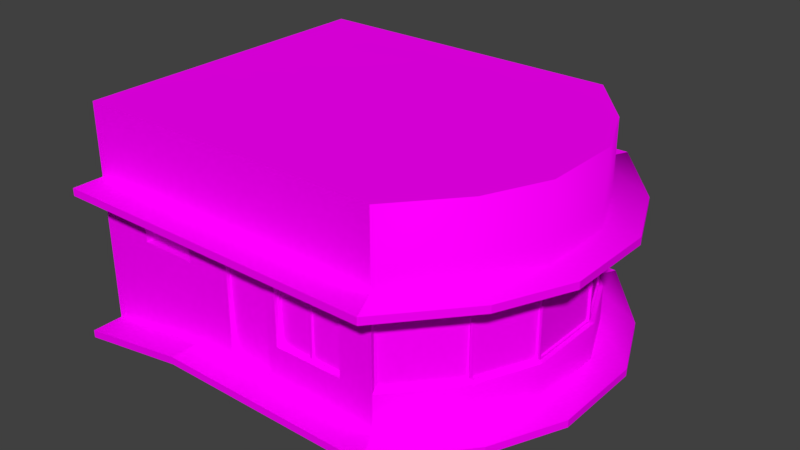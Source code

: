 # Source: cabinepolicia.blend  (saved by Blender 2.79.0; exported with 4.5.12 LTS)
import bpy
from mathutils import Matrix  # noqa: F401  (used for matrix-valued properties, if any)

bpy.ops.wm.read_factory_settings(use_empty=True)
scene = bpy.context.scene
scene.name = 'Scene'

# ---- collections
col_collection_1 = bpy.data.collections.new('Collection 1'); scene.collection.children.link(col_collection_1)
col_collection_1.hide_render = True
col_collection_1.hide_viewport = True
col_collection_2 = bpy.data.collections.new('Collection 2'); scene.collection.children.link(col_collection_2)

# ---- images (referenced by path relative to the original .blend; pixels are not part of the script)
import os
ASSET_DIR = os.environ.get("B2B_ASSET_DIR", "")  # directory of the original .blend (textures are referenced by path, not embedded)
HERE = os.path.dirname(os.path.abspath(__file__))  # packed textures are extracted next to this script under _unpacked/

def load_image(name, relpath, width, height, colorspace="sRGB"):
    """Load a texture the original file referenced (path relative to the .blend, or extracted next to this script)."""
    p = next((c for c in (os.path.join(HERE, relpath), os.path.join(ASSET_DIR, relpath)) if relpath and os.path.exists(c)), "")
    if p:
        img = bpy.data.images.load(p, check_existing=True)
        img.name = name
    else:  # same state as the original file: an image datablock whose file is absent (Cycles renders it pink)
        img = bpy.data.images.new(name, width, height)
        img.source = "FILE"
        img.filepath = "//" + (relpath or name)
    img.colorspace_settings.name = colorspace
    return img
img_cabine_final_png = load_image('CABINE_FINAL.png', 'CABINE_FINAL.png', 1024, 1024, 'sRGB')
img_cabine_final_png_001 = load_image('CABINE_FINAL.png.001', 'TEXTURAS/CABINE_FINAL.png', 1024, 1024, 'sRGB')

# ---- materials (node trees are filled in below, after node groups)
mat_cabine = bpy.data.materials.new('CABINE')
mat_cabine.alpha_threshold = 0.0
mat_cabine.roughness = 0.5

# ---- material node trees
mat_cabine.use_nodes = True; mat_cabine.node_tree.nodes.clear()
_N = mat_cabine.node_tree.nodes; _L = mat_cabine.node_tree.links
n0 = _N.new('ShaderNodeOutputMaterial'); n0.name = 'Material Output'; n0.location = (300, 300)
n1 = _N.new('ShaderNodeBsdfDiffuse'); n1.name = 'Diffuse BSDF'; n1.location = (10, 300)
n2 = _N.new('ShaderNodeTexImage'); n2.name = 'Image Texture'; n2.location = (-259, 245)
n2.width = 140
n2.image = img_cabine_final_png
n3 = _N.new('ShaderNodeTexImage'); n3.name = 'Image Texture.001'; n3.location = (-252, 431)
n3.width = 140
n3.image = img_cabine_final_png_001
_L.new(n1.outputs[0], n0.inputs[0])
_L.new(n3.outputs[0], n1.inputs[0])
n0.is_active_output = True

# ---- world
world_world = bpy.data.worlds.new('World'); scene.world = world_world
world_world.color = (0.05088, 0.05088, 0.05088)
world_world.use_sun_shadow = False
world_world.sun_shadow_jitter_overblur = 0.0
world_world.cycles.sampling_method = 'MANUAL'

# ---- meshes
me_cabine_lod0 = bpy.data.meshes.new('cabine_LOD0')
me_cabine_lod0.from_pydata([(-1.046, -3.358, 2.802), (-2.324, -3.358, 2.359), (2.779, -3.429, 2.802), (1.226, -3.429, 1.401), (4.588, -2.141, 2.783), (3.492, -3.426, 2.783), (3.492, -3.426, 1.42), (4.588, 2.141, 2.783), (5.155, -0.8564, 2.783), (4.588, 2.141, 1.42), (5.155, 0.8564, 1.42), (-3.523, -3.523, 3.253), (3.523, -3.523, 3.253), (3.523, 3.523, 3.253), (4.65, -2.202, 3.253), (3.523, -3.523, 3.414), (3.523, 3.523, 3.414), (4.65, 2.202, 3.414), (5.233, -0.8807, 3.414), (4.65, -2.202, 3.414), (5.233, 0.8807, 3.414), (-3.523, -3.523, 0.0), (3.523, -3.523, 0.0), (-3.523, 3.523, 0.0), (3.523, 3.523, 0.0), (4.65, -2.202, 0.0), (4.65, 2.202, 0.0), (5.233, 0.8807, 0.0), (5.233, -0.8807, 0.0), (-3.523, -3.523, 5.011), (3.523, -3.523, 5.011), (4.65, 2.202, 5.011), (3.523, 3.523, 5.011), (4.65, -2.202, 5.011), (-3.523, 3.523, 3.253), (5.233, -0.8807, 2.802), (3.523, -3.523, 2.802), (4.65, -2.202, 2.802), (3.523, 3.523, 2.802), (4.65, 2.202, 2.802), (5.233, 0.8807, 2.802), (4.65, 2.202, 3.253), (5.233, -0.8807, 3.253), (5.233, 0.8807, 3.253), (-3.523, 3.523, 3.414), (-3.523, -3.523, 3.426), (3.523, -3.523, 0.6765), (5.233, -0.8807, 1.401), (4.65, -2.202, 1.401), (3.523, 3.523, 1.401), (4.65, 2.202, 1.401), (5.233, 0.8807, 1.401), (3.523, -3.523, 1.401), (-0.02173, -3.523, 2.802), (-0.02173, -3.523, 0.6765), (1.001, -3.523, 2.802), (1.001, -3.523, 0.6765), (1.226, -3.523, 2.802), (2.779, -3.523, 2.802), (1.226, -3.523, 1.401), (2.779, -3.523, 1.401), (-2.324, -3.523, 2.802), (-2.324, -3.523, 2.359), (-1.046, -3.523, 2.802), (-1.046, -3.523, 2.359), (1.001, -3.427, 2.802), (-0.02173, -3.427, 2.802), (1.001, -3.427, 0.6765), (-0.02173, -3.427, 0.6765), (1.226, -3.429, 2.802), (2.779, -3.429, 1.401), (-2.324, -3.358, 2.802), (-1.046, -3.358, 2.359), (-3.523, 3.523, 5.011), (5.233, -0.8807, 5.011), (5.233, 0.8807, 5.011), (3.523, 0.0, 5.011), (3.492, 3.426, 2.783), (5.155, 0.8564, 2.783), (3.492, 3.426, 1.42), (5.155, -0.8564, 1.42), (4.588, -2.141, 1.42), (1.118, -3.523, 3.253), (5.155, -0.8205, 1.456), (5.155, 0.8205, 1.456), (5.155, 0.8205, 2.747), (5.155, -0.8205, 2.747), (5.14, 0.8892, 1.456), (4.603, 2.108, 1.456), (4.603, 2.108, 2.747), (5.14, 0.8892, 2.747), (4.565, 2.168, 1.456), (3.515, 3.398, 1.456), (3.515, 3.398, 2.747), (4.565, 2.168, 2.747), (3.515, -3.398, 1.456), (4.565, -2.168, 1.456), (4.565, -2.168, 2.747), (3.515, -3.398, 2.747), (4.603, -2.108, 1.456), (5.14, -0.8892, 1.456), (5.14, -0.8892, 2.747), (4.603, -2.108, 2.747), (5.106, 0.8205, 1.456), (5.106, -0.8205, 1.456), (5.106, -0.8205, 2.747), (5.106, 0.8205, 2.747), (4.559, 2.089, 1.456), (5.096, 0.8698, 1.456), (5.096, 0.8698, 2.747), (4.559, 2.089, 2.747), (3.479, 3.367, 1.456), (4.528, 2.137, 1.456), (4.528, 2.137, 2.747), (3.479, 3.367, 2.747), (4.528, -2.137, 1.456), (3.479, -3.367, 1.456), (3.479, -3.367, 2.747), (4.528, -2.137, 2.747), (5.096, -0.8698, 1.456), (4.559, -2.089, 1.456), (4.559, -2.089, 2.747), (5.096, -0.8698, 2.747), (2.262, -3.523, 0.6765), (2.002, -3.523, 1.401), (2.002, -3.523, 2.802), (2.002, -3.429, 2.802), (2.002, -3.429, 1.401), (2.32, -3.523, 3.253), (2.033, -3.429, 1.431), (2.749, -3.429, 1.431), (2.749, -3.429, 2.772), (2.033, -3.429, 2.772), (1.256, -3.429, 1.431), (1.972, -3.429, 1.431), (1.972, -3.429, 2.772), (1.256, -3.429, 2.772), (2.749, -3.385, 1.431), (2.033, -3.385, 1.431), (2.033, -3.385, 2.772), (2.749, -3.385, 2.772), (1.972, -3.385, 1.431), (1.256, -3.385, 1.431), (1.256, -3.385, 2.772), (1.972, -3.385, 2.772), (-3.523, -3.523, 3.42), (5.933, -1.028, 3.414), (5.249, -2.578, 3.414), (5.933, 1.028, 3.414), (5.249, -2.578, 3.253), (3.846, -4.223, 3.253), (5.249, 2.578, 3.414), (3.845, -4.223, 3.414), (3.846, 4.223, 3.414), (5.933, 1.028, 3.253), (5.933, -1.028, 3.253), (5.249, 2.578, 3.253), (-3.523, 4.223, 3.414), (-3.523, 4.223, 3.253), (3.846, 4.223, 3.253), (2.32, -4.223, 3.253), (1.118, -4.223, 3.253), (-3.523, -4.223, 3.42), (-3.523, -4.223, 3.253), (3.523, -3.523, 0.4319), (3.523, 3.523, 0.4319), (4.65, -2.202, 0.4319), (3.523, -3.523, 0.5921), (3.523, 3.523, 0.5921), (4.65, 2.202, 0.5921), (5.233, -0.8807, 0.5921), (4.65, -2.202, 0.5921), (5.233, 0.8807, 0.5921), (-3.523, 3.523, 0.0), (4.65, 2.202, 0.4319), (5.233, -0.8807, 0.4319), (5.233, 0.8807, 0.4319), (-3.523, 3.523, 0.1603), (1.118, -3.523, 0.4319), (2.32, -3.523, 0.4319), (-3.523, -3.523, 0.167), (5.933, -1.028, 0.5921), (5.249, -2.578, 0.5921), (5.933, 1.028, 0.5921), (5.249, -2.578, 0.4319), (3.846, -4.223, 0.4319), (5.249, 2.578, 0.5921), (3.845, -4.223, 0.5921), (3.846, 4.223, 0.5921), (5.933, 1.028, 0.4319), (5.933, -1.028, 0.4319), (5.249, 2.578, 0.4319), (-3.523, 4.223, 0.1603), (-3.523, 4.223, 0.0), (3.846, 4.223, 0.4319), (2.32, -4.223, 0.4319), (1.118, -4.223, 0.4319), (-3.523, -4.223, 0.167), (-3.523, -4.223, 0.0), (-0.9753, -3.523, 0.5955), (-0.9753, -3.523, 0.4319), (-0.9753, -4.223, 0.5955), (-0.9753, -4.223, 0.4319), (-0.9753, 3.523, 0.4319), (-0.9753, 3.523, 0.5921), (-0.9753, 4.223, 0.4319), (-0.9753, 4.223, 0.5921)], [], [(1, 72, 0, 71), (68, 67, 65, 66), (133, 134, 141, 142), (84, 85, 106, 103), (95, 96, 115, 116), (90, 87, 108, 109), (91, 92, 111, 112), (86, 83, 104, 105), (14, 42, 155, 149), (15, 30, 29, 145), (49, 38, 77, 79), (16, 44, 73, 32), (19, 18, 74, 33), (15, 19, 33, 30), (17, 16, 32, 31), (20, 17, 31, 75), (38, 34, 13), (35, 40, 43, 42), (36, 52, 6, 5), (40, 35, 8, 78), (39, 40, 78, 7), (11, 63, 53), (50, 49, 79, 9), (60, 52, 36, 58), (23, 34, 38, 49), (40, 39, 41, 43), (39, 38, 13, 41), (36, 37, 14, 12), (37, 35, 42, 14), (28, 27, 51, 47), (20, 75, 74, 18), (46, 52, 60), (21, 22, 46, 123, 56, 54), (25, 28, 47, 48), (12, 58, 36), (22, 25, 48, 52), (26, 24, 49, 50), (27, 26, 50, 51), (64, 54, 53, 63), (53, 54, 68, 66), (56, 59, 57, 55), (60, 58, 2, 70), (123, 46, 60, 124), (21, 54, 64, 62), (21, 62, 61, 11), (61, 62, 1, 71), (55, 53, 66, 65), (56, 55, 65, 67), (54, 56, 67, 68), (124, 60, 70, 127), (57, 59, 3, 69), (125, 57, 69, 126), (63, 61, 71, 0), (64, 63, 0, 72), (62, 64, 72, 1), (76, 30, 33), (75, 76, 74), (31, 32, 76), (75, 31, 76), (74, 76, 33), (32, 73, 76), (51, 50, 9, 10), (35, 37, 4, 8), (38, 39, 7, 77), (52, 48, 81, 6), (37, 36, 5, 4), (48, 47, 80, 81), (47, 51, 10, 80), (24, 23, 49), (128, 125, 58, 12), (82, 55, 57), (11, 61, 63), (11, 53, 55, 82), (73, 29, 30, 76), (73, 44, 45, 29), (11, 45, 44, 34), (23, 21, 11, 34), (80, 10, 84, 83), (10, 78, 85, 84), (78, 8, 86, 85), (8, 80, 83, 86), (10, 9, 88, 87), (9, 7, 89, 88), (7, 78, 90, 89), (78, 10, 87, 90), (9, 79, 92, 91), (79, 77, 93, 92), (77, 7, 94, 93), (7, 9, 91, 94), (6, 81, 96, 95), (81, 4, 97, 96), (4, 5, 98, 97), (5, 6, 95, 98), (81, 80, 100, 99), (80, 8, 101, 100), (8, 4, 102, 101), (4, 81, 99, 102), (104, 103, 106, 105), (108, 107, 110, 109), (112, 111, 114, 113), (116, 115, 118, 117), (120, 119, 122, 121), (94, 91, 112, 113), (99, 100, 119, 120), (88, 89, 110, 107), (98, 95, 116, 117), (85, 86, 105, 106), (92, 93, 114, 111), (102, 99, 120, 121), (89, 90, 109, 110), (96, 97, 118, 115), (93, 94, 113, 114), (100, 101, 122, 119), (97, 98, 117, 118), (101, 102, 121, 122), (83, 84, 103, 104), (87, 88, 107, 108), (82, 57, 125, 128), (58, 125, 126, 2), (59, 124, 127, 3), (56, 123, 124, 59), (134, 135, 144, 141), (127, 70, 130, 129), (70, 2, 131, 130), (2, 126, 132, 131), (126, 127, 129, 132), (3, 127, 134, 133), (127, 126, 135, 134), (126, 69, 136, 135), (69, 3, 133, 136), (138, 137, 140, 139), (142, 141, 144, 143), (130, 131, 140, 137), (135, 136, 143, 144), (129, 130, 137, 138), (136, 133, 142, 143), (131, 132, 139, 140), (132, 129, 138, 139), (20, 18, 146, 148), (42, 43, 154, 155), (13, 34, 158, 159), (18, 19, 147, 146), (145, 11, 163, 162), (43, 41, 156, 154), (16, 17, 151, 153), (145, 29, 45), (11, 82, 161, 163), (159, 158, 157, 153), (156, 159, 153, 151), (154, 156, 151, 148), (155, 154, 148, 146), (149, 155, 146, 147), (150, 149, 147, 152), (150, 152, 160), (161, 160, 152), (152, 162, 163, 161), (128, 12, 150, 160), (15, 145, 162, 152), (82, 128, 160, 161), (44, 16, 153, 157), (12, 14, 149, 150), (17, 20, 148, 151), (41, 13, 159, 156), (19, 15, 152, 147), (34, 44, 157, 158), (166, 175, 190, 184), (172, 170, 181, 183), (175, 176, 189, 190), (203, 173, 193, 205), (170, 171, 182, 181), (180, 21, 198, 197), (176, 174, 191, 189), (168, 169, 186, 188), (200, 178, 196, 202), (205, 193, 192, 206), (191, 194, 188, 186), (189, 191, 186, 183), (190, 189, 183, 181), (184, 190, 181, 182), (185, 184, 182, 187), (185, 187, 195), (196, 195, 187), (201, 197, 198, 202), (179, 164, 185, 195), (199, 180, 197, 201), (178, 179, 195, 196), (204, 168, 188, 206), (164, 166, 184, 185), (169, 172, 183, 186), (174, 165, 194, 191), (171, 167, 187, 182), (173, 177, 192, 193), (167, 199, 201, 187), (187, 201, 202, 196), (21, 200, 202, 198), (177, 204, 206, 192), (194, 205, 206, 188), (165, 203, 205, 194)])
me_cabine_lod0.polygons.foreach_set('use_smooth', [0, 0, 0, 0, 0, 0, 0, 0, 1, 0, 0, 0, 1, 1, 1, 1, 0, 1, 0, 0, 0, 0, 0, 0, 0, 1, 1, 1, 1, 1, 1, 0, 0, 1, 0, 1, 1, 1, 0, 0, 0, 0, 0, 0, 0, 0, 0, 0, 0, 0, 0, 0, 0, 0, 0, 0, 0, 0, 0, 0, 0, 0, 0, 0, 0, 0, 0, 0, 0, 0, 0, 0, 0, 0, 0, 0, 0, 0, 0, 0, 0, 0, 0, 0, 0, 0, 0, 0, 0, 0, 0, 0, 0, 0, 0, 0, 0, 0, 0, 0, 0, 0, 0, 0, 0, 0, 0, 0, 0, 0, 0, 0, 0, 0, 0, 0, 0, 0, 0, 0, 0, 0, 0, 0, 0, 0, 0, 0, 0, 0, 0, 0, 0, 0, 0, 0, 0, 0, 1, 1, 0, 1, 0, 1, 1, 0, 0, 0, 0, 0, 0, 0, 0, 0, 0, 0, 0, 0, 0, 0, 1, 1, 1, 1, 0, 1, 1, 1, 0, 1, 0, 1, 1, 0, 0, 0, 0, 0, 0, 0, 0, 0, 0, 0, 0, 0, 0, 1, 1, 1, 1, 0, 0, 0, 0, 0, 0, 0])
_uv = me_cabine_lod0.uv_layers.new(name='UVMap')
_uv.uv.foreach_set('vector', [0.5416, 0.2099, 0.7222, 0.2099, 0.7222, 0.2726, 0.5416, 0.2726, 0.8444, 0.009808, 0.9861, 0.009808, 0.9861, 0.3042, 0.8444, 0.3042, 0.5459, 0.01295, 0.6471, 0.01295, 0.6471, 0.01295, 0.5459, 0.01295, 0.3236, 0.9039, 0.3236, 0.9892, 0.3236, 0.9892, 0.3236, 0.9039, 0.01079, 0.9039, 0.1177, 0.9039, 0.1177, 0.9039, 0.01079, 0.9039, 0.3284, 0.9892, 0.3284, 0.9039, 0.3284, 0.9039, 0.3284, 0.9892, 0.4211, 0.9039, 0.528, 0.9039, 0.528, 0.9039, 0.4211, 0.9039, 0.2152, 0.9892, 0.2152, 0.9039, 0.2152, 0.9039, 0.2152, 0.9892, 0.2231, 0.6802, 0.2558, 0.6795, 0.2562, 0.6946, 0.2231, 0.6949, 0.5175, 0.6501, 0.5175, 0.7655, 0.00842, 0.7655, 0.2306, 0.6506, 0.9867, 0.7851, 0.9867, 0.6515, 0.9964, 0.6533, 0.9964, 0.7833, 0.3686, 0.7121, 0.5194, 0.7121, 0.5194, 0.7463, 0.3686, 0.7463, 0.1197, 0.7824, 0.2122, 0.7824, 0.2122, 0.8847, 0.1197, 0.8847, 0.00842, 0.7824, 0.1197, 0.7824, 0.1197, 0.8847, 0.00842, 0.8847, 0.4176, 0.7824, 0.5289, 0.7824, 0.5289, 0.8847, 0.4176, 0.8847, 0.3251, 0.7824, 0.4176, 0.7824, 0.4176, 0.8847, 0.3251, 0.8847, 0.5251, 0.04153, 0.00842, 0.00842, 0.5251, 0.00842, 0.622, 0.9695, 0.6632, 0.9695, 0.6632, 0.98, 0.622, 0.98, 0.5179, 0.4657, 0.5172, 0.3646, 0.5246, 0.3659, 0.5252, 0.4642, 0.9434, 0.8741, 0.9434, 0.842, 0.9449, 0.8424, 0.9449, 0.8737, 0.9538, 0.8984, 0.9434, 0.8741, 0.9449, 0.8737, 0.955, 0.8973, 0.2255, 0.4992, 0.1876, 0.4665, 0.2617, 0.4665, 0.9538, 0.676, 0.9739, 0.6515, 0.9745, 0.6532, 0.955, 0.6771, 0.4638, 0.3651, 0.5172, 0.3646, 0.5179, 0.4657, 0.4642, 0.4659, 0.00842, 0.247, 0.00842, 0.00842, 0.5251, 0.04153, 0.5251, 0.1443, 0.6632, 0.9695, 0.697, 0.9695, 0.697, 0.98, 0.6632, 0.98, 0.697, 0.9695, 0.7376, 0.9695, 0.7376, 0.98, 0.697, 0.98, 0.5476, 0.9695, 0.5882, 0.9695, 0.5882, 0.98, 0.5476, 0.98, 0.5882, 0.9695, 0.622, 0.9695, 0.622, 0.98, 0.5882, 0.98, 0.9313, 0.7259, 0.9313, 0.7671, 0.8985, 0.7671, 0.8985, 0.7259, 0.3251, 0.7824, 0.3251, 0.8847, 0.2122, 0.8847, 0.2122, 0.7824, 0.5165, 0.3135, 0.5172, 0.3646, 0.4638, 0.3651, 0.00842, 0.2639, 0.5175, 0.264, 0.5165, 0.3135, 0.426, 0.3131, 0.3354, 0.3128, 0.2616, 0.3128, 0.9313, 0.6921, 0.9313, 0.7259, 0.8985, 0.7259, 0.8985, 0.6921, 0.518, 0.4983, 0.4642, 0.4659, 0.5179, 0.4657, 0.9313, 0.6515, 0.9313, 0.6921, 0.8985, 0.6921, 0.8985, 0.6515, 0.9313, 0.8008, 0.9313, 0.8415, 0.8985, 0.8415, 0.8985, 0.8008, 0.9313, 0.7671, 0.9313, 0.8008, 0.8985, 0.8008, 0.8985, 0.7671, 0.1876, 0.4345, 0.2616, 0.3128, 0.2617, 0.4665, 0.1876, 0.4665, 0.888, 0.98, 0.9369, 0.98, 0.9369, 0.9822, 0.888, 0.9822, 0.3354, 0.3128, 0.3517, 0.3651, 0.3519, 0.4663, 0.3357, 0.4664, 0.8284, 0.9695, 0.8606, 0.9695, 0.8606, 0.9717, 0.8284, 0.9717, 0.426, 0.3131, 0.5165, 0.3135, 0.4638, 0.3651, 0.4078, 0.3651, 0.00842, 0.2639, 0.2616, 0.3128, 0.1876, 0.4345, 0.09513, 0.4345, 0.00842, 0.2639, 0.09513, 0.4345, 0.09514, 0.4666, 0.008458, 0.4993, 0.9927, 0.9067, 0.9927, 0.9228, 0.9867, 0.9228, 0.9867, 0.9067, 0.8645, 0.98, 0.888, 0.98, 0.888, 0.9822, 0.8645, 0.9822, 0.8156, 0.98, 0.8645, 0.98, 0.8645, 0.9822, 0.8156, 0.9822, 0.7921, 0.98, 0.8156, 0.98, 0.8156, 0.9822, 0.7921, 0.9822, 0.8105, 0.9695, 0.8284, 0.9695, 0.8284, 0.9717, 0.8105, 0.9717, 0.8964, 0.9695, 0.9286, 0.9695, 0.9286, 0.9717, 0.8964, 0.9717, 0.8785, 0.9695, 0.8964, 0.9695, 0.8964, 0.9717, 0.8785, 0.9717, 0.9927, 0.8601, 0.9927, 0.9067, 0.9867, 0.9067, 0.9867, 0.8601, 0.9927, 0.8439, 0.9927, 0.8601, 0.9867, 0.8601, 0.9867, 0.8439, 0.9927, 0.7973, 0.9927, 0.8439, 0.9867, 0.8439, 0.9867, 0.7973, 0.8673, 0.92, 0.8673, 0.8827, 0.8792, 0.8967, 0.8854, 0.9294, 0.8673, 0.92, 0.8854, 0.9107, 0.8792, 0.9434, 0.8673, 0.9573, 0.8673, 0.92, 0.8854, 0.9294, 0.8792, 0.9434, 0.8673, 0.92, 0.8854, 0.9107, 0.8673, 0.92, 0.8792, 0.8967, 0.8673, 0.9573, 0.7927, 0.9573, 0.8673, 0.92, 0.9434, 0.7002, 0.9538, 0.676, 0.955, 0.6771, 0.9449, 0.7006, 0.9434, 0.842, 0.9538, 0.8177, 0.955, 0.8189, 0.9449, 0.8424, 0.9739, 0.9229, 0.9538, 0.8984, 0.955, 0.8973, 0.9745, 0.9211, 0.9739, 0.7811, 0.9538, 0.7566, 0.955, 0.7555, 0.9745, 0.7793, 0.9538, 0.8177, 0.9739, 0.7932, 0.9745, 0.795, 0.955, 0.8189, 0.9538, 0.7566, 0.9434, 0.7323, 0.9449, 0.7319, 0.955, 0.7555, 0.9434, 0.7323, 0.9434, 0.7002, 0.9449, 0.7006, 0.9449, 0.7319, 0.5251, 0.247, 0.00842, 0.247, 0.5251, 0.1443, 0.4311, 0.4986, 0.4081, 0.4661, 0.4642, 0.4659, 0.518, 0.4983, 0.3442, 0.499, 0.3357, 0.4664, 0.3519, 0.4663, 0.008458, 0.4993, 0.09514, 0.4666, 0.1876, 0.4665, 0.2255, 0.4992, 0.2617, 0.4665, 0.3357, 0.4664, 0.3442, 0.499, 0.7927, 0.9573, 0.7927, 0.8827, 0.8673, 0.8827, 0.8673, 0.92, 0.7927, 0.7515, 0.8196, 0.7515, 0.8196, 0.8706, 0.7927, 0.8706, 0.8224, 0.8706, 0.8196, 0.8706, 0.8196, 0.7515, 0.83, 0.7515, 0.8773, 0.7515, 0.8773, 0.8706, 0.8224, 0.8706, 0.83, 0.7515, 0.2128, 0.9016, 0.326, 0.9016, 0.3236, 0.9039, 0.2152, 0.9039, 0.326, 0.9016, 0.326, 0.9916, 0.3236, 0.9892, 0.3236, 0.9039, 0.326, 0.9916, 0.2128, 0.9916, 0.2152, 0.9892, 0.3236, 0.9892, 0.2128, 0.9916, 0.2128, 0.9016, 0.2152, 0.9039, 0.2152, 0.9892, 0.326, 0.9016, 0.4188, 0.9016, 0.4164, 0.9039, 0.3284, 0.9039, 0.4188, 0.9016, 0.4188, 0.9916, 0.4164, 0.9892, 0.4164, 0.9039, 0.4188, 0.9916, 0.326, 0.9916, 0.3284, 0.9892, 0.4164, 0.9892, 0.326, 0.9916, 0.326, 0.9016, 0.3284, 0.9039, 0.3284, 0.9892, 0.4188, 0.9016, 0.5304, 0.9016, 0.528, 0.9039, 0.4211, 0.9039, 0.5304, 0.9016, 0.5304, 0.9916, 0.528, 0.9892, 0.528, 0.9039, 0.5304, 0.9916, 0.4188, 0.9916, 0.4211, 0.9892, 0.528, 0.9892, 0.4188, 0.9916, 0.4188, 0.9016, 0.4211, 0.9039, 0.4211, 0.9892, 0.00842, 0.9016, 0.12, 0.9016, 0.1177, 0.9039, 0.01079, 0.9039, 0.12, 0.9016, 0.12, 0.9916, 0.1177, 0.9892, 0.1177, 0.9039, 0.12, 0.9916, 0.00842, 0.9916, 0.01079, 0.9892, 0.1177, 0.9892, 0.00842, 0.9916, 0.00842, 0.9016, 0.01079, 0.9039, 0.01079, 0.9892, 0.12, 0.9016, 0.2128, 0.9016, 0.2104, 0.9039, 0.1224, 0.9039, 0.2128, 0.9016, 0.2128, 0.9916, 0.2104, 0.9892, 0.2104, 0.9039, 0.2128, 0.9916, 0.12, 0.9916, 0.1224, 0.9892, 0.2104, 0.9892, 0.12, 0.9916, 0.12, 0.9016, 0.1224, 0.9039, 0.1224, 0.9892, 0.2152, 0.9039, 0.3236, 0.9039, 0.3236, 0.9892, 0.2152, 0.9892, 0.3284, 0.9039, 0.4164, 0.9039, 0.4164, 0.9892, 0.3284, 0.9892, 0.4211, 0.9039, 0.528, 0.9039, 0.528, 0.9892, 0.4211, 0.9892, 0.01079, 0.9039, 0.1177, 0.9039, 0.1177, 0.9892, 0.01079, 0.9892, 0.1224, 0.9039, 0.2104, 0.9039, 0.2104, 0.9892, 0.1224, 0.9892, 0.4211, 0.9892, 0.4211, 0.9039, 0.4211, 0.9039, 0.4211, 0.9892, 0.1224, 0.9039, 0.2104, 0.9039, 0.2104, 0.9039, 0.1224, 0.9039, 0.4164, 0.9039, 0.4164, 0.9892, 0.4164, 0.9892, 0.4164, 0.9039, 0.01079, 0.9892, 0.01079, 0.9039, 0.01079, 0.9039, 0.01079, 0.9892, 0.3236, 0.9892, 0.2152, 0.9892, 0.2152, 0.9892, 0.3236, 0.9892, 0.528, 0.9039, 0.528, 0.9892, 0.528, 0.9892, 0.528, 0.9039, 0.1224, 0.9892, 0.1224, 0.9039, 0.1224, 0.9039, 0.1224, 0.9892, 0.4164, 0.9892, 0.3284, 0.9892, 0.3284, 0.9892, 0.4164, 0.9892, 0.1177, 0.9039, 0.1177, 0.9892, 0.1177, 0.9892, 0.1177, 0.9039, 0.528, 0.9892, 0.4211, 0.9892, 0.4211, 0.9892, 0.528, 0.9892, 0.2104, 0.9039, 0.2104, 0.9892, 0.2104, 0.9892, 0.2104, 0.9039, 0.1177, 0.9892, 0.01079, 0.9892, 0.01079, 0.9892, 0.1177, 0.9892, 0.2104, 0.9892, 0.1224, 0.9892, 0.1224, 0.9892, 0.2104, 0.9892, 0.2152, 0.9039, 0.3236, 0.9039, 0.3236, 0.9039, 0.2152, 0.9039, 0.3284, 0.9039, 0.4164, 0.9039, 0.4164, 0.9039, 0.3284, 0.9039, 0.3442, 0.499, 0.3519, 0.4663, 0.4081, 0.4661, 0.4311, 0.4986, 0.8606, 0.9695, 0.8785, 0.9695, 0.8785, 0.9717, 0.8606, 0.9717, 0.7927, 0.9695, 0.8105, 0.9695, 0.8105, 0.9717, 0.7927, 0.9717, 0.3354, 0.3128, 0.426, 0.3131, 0.4078, 0.3651, 0.3517, 0.3651, 0.6471, 0.01295, 0.6471, 0.2024, 0.6471, 0.2024, 0.6471, 0.01295, 0.6514, 0.00869, 0.7612, 0.00869, 0.7569, 0.01295, 0.6557, 0.01295, 0.7612, 0.00869, 0.7612, 0.2067, 0.7569, 0.2024, 0.7569, 0.01295, 0.7612, 0.2067, 0.6514, 0.2067, 0.6557, 0.2024, 0.7569, 0.2024, 0.6514, 0.2067, 0.6514, 0.00869, 0.6557, 0.01295, 0.6557, 0.2024, 0.5416, 0.00869, 0.6514, 0.00869, 0.6471, 0.01295, 0.5459, 0.01295, 0.6514, 0.00869, 0.6514, 0.2067, 0.6471, 0.2024, 0.6471, 0.01295, 0.6514, 0.2067, 0.5416, 0.2067, 0.5459, 0.2024, 0.6471, 0.2024, 0.5416, 0.2067, 0.5416, 0.00869, 0.5459, 0.01295, 0.5459, 0.2024, 0.6557, 0.01295, 0.7569, 0.01295, 0.7569, 0.2024, 0.6557, 0.2024, 0.5459, 0.01295, 0.6471, 0.01295, 0.6471, 0.2024, 0.5459, 0.2024, 0.7569, 0.01295, 0.7569, 0.2024, 0.7569, 0.2024, 0.7569, 0.01295, 0.6471, 0.2024, 0.5459, 0.2024, 0.5459, 0.2024, 0.6471, 0.2024, 0.6557, 0.01295, 0.7569, 0.01295, 0.7569, 0.01295, 0.6557, 0.01295, 0.5459, 0.2024, 0.5459, 0.01295, 0.5459, 0.01295, 0.5459, 0.2024, 0.7569, 0.2024, 0.6557, 0.2024, 0.6557, 0.2024, 0.7569, 0.2024, 0.6557, 0.2024, 0.6557, 0.01295, 0.6557, 0.01295, 0.6557, 0.2024, 0.2968, 0.7125, 0.2563, 0.714, 0.2562, 0.6979, 0.2965, 0.6974, 0.2558, 0.6795, 0.2964, 0.678, 0.2964, 0.6941, 0.2562, 0.6946, 0.3685, 0.6788, 0.5193, 0.6783, 0.5194, 0.6933, 0.3689, 0.6939, 0.2563, 0.714, 0.2231, 0.7131, 0.2231, 0.6983, 0.2562, 0.6979, 0.02012, 0.7121, 0.01623, 0.7121, 0.01639, 0.6958, 0.02028, 0.6958, 0.2964, 0.678, 0.3296, 0.679, 0.3295, 0.6937, 0.2964, 0.6941, 0.3686, 0.7121, 0.3296, 0.7118, 0.3296, 0.6971, 0.3689, 0.697, 0.2306, 0.6506, 0.00842, 0.7655, 0.00842, 0.651, 0.02057, 0.6757, 0.1284, 0.6773, 0.1281, 0.6934, 0.02033, 0.6919, 0.3689, 0.6939, 0.5194, 0.6933, 0.5194, 0.6971, 0.3689, 0.697, 0.3295, 0.6937, 0.3689, 0.6939, 0.3689, 0.697, 0.3296, 0.6971, 0.2964, 0.6941, 0.3295, 0.6937, 0.3296, 0.6971, 0.2965, 0.6974, 0.2562, 0.6946, 0.2964, 0.6941, 0.2965, 0.6974, 0.2562, 0.6979, 0.2231, 0.6949, 0.2562, 0.6946, 0.2562, 0.6979, 0.2231, 0.6983, 0.184, 0.695, 0.2231, 0.6949, 0.2231, 0.6983, 0.1839, 0.6979, 0.184, 0.695, 0.1839, 0.6979, 0.1551, 0.694, 0.1281, 0.6934, 0.1551, 0.694, 0.1839, 0.6979, 0.1839, 0.6979, 0.02028, 0.6958, 0.02033, 0.6919, 0.1281, 0.6934, 0.1559, 0.6779, 0.1841, 0.6798, 0.184, 0.695, 0.1551, 0.694, 0.184, 0.7137, 0.02012, 0.7121, 0.02028, 0.6958, 0.1839, 0.6979, 0.1284, 0.6773, 0.1559, 0.6779, 0.1551, 0.694, 0.1281, 0.6934, 0.5194, 0.7121, 0.3686, 0.7121, 0.3689, 0.697, 0.5194, 0.6971, 0.1841, 0.6798, 0.2231, 0.6802, 0.2231, 0.6949, 0.184, 0.695, 0.3296, 0.7118, 0.2968, 0.7125, 0.2965, 0.6974, 0.3296, 0.6971, 0.3296, 0.679, 0.3685, 0.6788, 0.3689, 0.6939, 0.3295, 0.6937, 0.2231, 0.7131, 0.184, 0.7137, 0.1839, 0.6979, 0.2231, 0.6983, 0.5228, 0.7121, 0.5194, 0.7121, 0.5194, 0.6971, 0.5228, 0.6971, 0.3113, 0.7298, 0.284, 0.7305, 0.2837, 0.7178, 0.3113, 0.7176, 0.2497, 0.7029, 0.2835, 0.7017, 0.2836, 0.7151, 0.25, 0.7156, 0.284, 0.7305, 0.2501, 0.7318, 0.25, 0.7183, 0.2837, 0.7178, 0.1079, 0.7327, 0.05945, 0.7356, 0.05862, 0.7228, 0.1074, 0.7196, 0.2835, 0.7017, 0.3112, 0.7024, 0.3113, 0.7148, 0.2836, 0.7151, 0.4808, 0.7056, 0.484, 0.7058, 0.4831, 0.7193, 0.4799, 0.7191, 0.2501, 0.7318, 0.2224, 0.731, 0.2224, 0.7187, 0.25, 0.7183, 0.1897, 0.7033, 0.2223, 0.7036, 0.2224, 0.7159, 0.1895, 0.7162, 0.4299, 0.7325, 0.39, 0.7319, 0.3902, 0.7187, 0.4305, 0.7191, 0.1074, 0.7196, 0.05862, 0.7228, 0.05893, 0.7198, 0.1076, 0.7165, 0.2224, 0.7187, 0.1896, 0.7188, 0.1895, 0.7162, 0.2224, 0.7159, 0.25, 0.7183, 0.2224, 0.7187, 0.2224, 0.7159, 0.25, 0.7156, 0.2837, 0.7178, 0.25, 0.7183, 0.25, 0.7156, 0.2836, 0.7151, 0.3113, 0.7176, 0.2837, 0.7178, 0.2836, 0.7151, 0.3113, 0.7148, 0.3439, 0.7174, 0.3113, 0.7176, 0.3113, 0.7148, 0.344, 0.715, 0.3439, 0.7174, 0.344, 0.715, 0.3679, 0.7182, 0.3902, 0.7187, 0.3679, 0.7182, 0.344, 0.715, 0.4303, 0.7159, 0.4799, 0.7191, 0.4802, 0.7222, 0.4305, 0.7191, 0.3673, 0.7315, 0.3438, 0.7301, 0.3439, 0.7174, 0.3679, 0.7182, 0.4309, 0.7025, 0.4808, 0.7056, 0.4799, 0.7191, 0.4303, 0.7159, 0.39, 0.7319, 0.3673, 0.7315, 0.3679, 0.7182, 0.3902, 0.7187, 0.1071, 0.7035, 0.1897, 0.7033, 0.1895, 0.7162, 0.1076, 0.7165, 0.3438, 0.7301, 0.3113, 0.7298, 0.3113, 0.7176, 0.3439, 0.7174, 0.2223, 0.7036, 0.2497, 0.7029, 0.25, 0.7156, 0.2224, 0.7159, 0.2224, 0.731, 0.1899, 0.7313, 0.1896, 0.7188, 0.2224, 0.7187, 0.3112, 0.7024, 0.344, 0.7018, 0.344, 0.715, 0.3113, 0.7148, 0.05508, 0.7067, 0.05811, 0.7065, 0.05893, 0.7198, 0.05589, 0.72, 0.344, 0.7018, 0.4309, 0.7025, 0.4303, 0.7159, 0.344, 0.715, 0.344, 0.715, 0.4303, 0.7159, 0.4305, 0.7191, 0.3902, 0.7187, 0.4794, 0.7356, 0.4299, 0.7325, 0.4305, 0.7191, 0.4802, 0.7222, 0.05811, 0.7065, 0.1071, 0.7035, 0.1076, 0.7165, 0.05893, 0.7198, 0.1896, 0.7188, 0.1074, 0.7196, 0.1076, 0.7165, 0.1895, 0.7162, 0.1899, 0.7313, 0.1079, 0.7327, 0.1074, 0.7196, 0.1896, 0.7188])
_uv.active_render = True
_uv = me_cabine_lod0.uv_layers.new(name='UVMap.001')
_uv.uv.foreach_set('vector', [0.8233, 0.6567, 0.8233, 0.3433, 0.6767, 0.3433, 0.6767, 0.6567, 0.6567, 0.8233, 0.6567, 0.6767, 0.3433, 0.6767, 0.3433, 0.8233, 0.3173, 0.3501, 0.1727, 0.3501, 0.1727, 0.3501, 0.3173, 0.3501, 0.3499, 0.01825, 0.3499, 0.3151, 0.3499, 0.3151, 0.3499, 0.01825, 0.3167, 0.01825, 0.01665, 0.01825, 0.01665, 0.01825, 0.3167, 0.01825, 0.6487, 0.6484, 0.6487, 0.3516, 0.6487, 0.3516, 0.6487, 0.6484, 0.3167, 0.6849, 0.01665, 0.6849, 0.01665, 0.6849, 0.3167, 0.6849, 0.6501, 0.3151, 0.6501, 0.01825, 0.6501, 0.01825, 0.6501, 0.3151, 0.2205, 0.9047, 0.3058, 0.9047, 0.3058, 0.9047, 0.2205, 0.9047, 0.7268, 0.01, 0.6416, 0.01, 0.6416, 0.4111, 0.7268, 0.236, 0.5363, 0.9374, 0.6216, 0.9374, 0.6216, 0.9047, 0.5363, 0.9047, 0.8321, 0.4111, 0.8321, 0.01, 0.7468, 0.01, 0.7468, 0.4111, 0.9374, 0.1153, 0.8521, 0.1153, 0.8521, 0.2005, 0.9374, 0.2005, 0.5163, 0.6416, 0.4311, 0.6416, 0.4311, 0.7268, 0.5163, 0.7268, 0.7795, 0.6416, 0.6942, 0.6416, 0.6942, 0.7268, 0.7795, 0.7268, 0.9374, 0.01, 0.8521, 0.01, 0.8521, 0.09526, 0.9374, 0.09526, 0.4111, 0.8621, 0.02, 0.8847, 0.4111, 0.8847, 0.5363, 0.8847, 0.6216, 0.8847, 0.6216, 0.8521, 0.5363, 0.8521, 0.9374, 0.6216, 0.9374, 0.5363, 0.9047, 0.5363, 0.9047, 0.6216, 0.01, 0.9374, 0.09526, 0.9374, 0.09526, 0.9047, 0.01, 0.9047, 0.9374, 0.7268, 0.9374, 0.6416, 0.9047, 0.6416, 0.9047, 0.7268, 0.99, 0.6216, 0.99, 0.5989, 0.9674, 0.6216, 0.7468, 0.8847, 0.8321, 0.8847, 0.8321, 0.8521, 0.7468, 0.8521, 0.9374, 0.2205, 0.9047, 0.2205, 0.9047, 0.3058, 0.9374, 0.3058, 0.4111, 0.6216, 0.4111, 0.4311, 0.01, 0.4311, 0.01, 0.6216, 0.8847, 0.4111, 0.8847, 0.3258, 0.8521, 0.3258, 0.8521, 0.4111, 0.4311, 0.8847, 0.5163, 0.8847, 0.5163, 0.8521, 0.4311, 0.8521, 0.8847, 0.3058, 0.8847, 0.2205, 0.8521, 0.2205, 0.8521, 0.3058, 0.2205, 0.9374, 0.3058, 0.9374, 0.3058, 0.9047, 0.2205, 0.9047, 0.8847, 0.6416, 0.7995, 0.6416, 0.7995, 0.7268, 0.8847, 0.7268, 0.8847, 0.7468, 0.7995, 0.7468, 0.7995, 0.8321, 0.8847, 0.8321, 0.6116, 0.9574, 0.5889, 0.9574, 0.5889, 0.98, 0.6742, 0.4311, 0.6742, 0.8321, 0.6416, 0.8321, 0.6416, 0.7603, 0.6416, 0.6886, 0.6416, 0.6303, 0.8847, 0.5363, 0.7995, 0.5363, 0.7995, 0.6216, 0.8847, 0.6216, 0.6516, 0.99, 0.6742, 0.9674, 0.6742, 0.99, 0.8847, 0.4311, 0.7995, 0.4311, 0.7995, 0.5163, 0.8847, 0.5163, 0.7795, 0.7468, 0.6942, 0.7468, 0.6942, 0.8321, 0.7795, 0.8321, 0.6216, 0.7468, 0.5363, 0.7468, 0.5363, 0.8321, 0.6216, 0.8321, 0.5163, 0.7468, 0.4311, 0.7468, 0.4311, 0.8321, 0.5163, 0.8321, 0.3258, 0.99, 0.4111, 0.99, 0.4111, 0.9574, 0.3258, 0.9574, 0.9374, 0.3258, 0.9047, 0.3258, 0.9047, 0.4111, 0.9374, 0.4111, 0.6416, 0.8847, 0.7268, 0.8847, 0.7268, 0.8521, 0.6416, 0.8521, 0.9374, 0.4737, 0.9374, 0.4311, 0.9047, 0.4311, 0.9047, 0.4737, 0.6216, 0.4311, 0.4311, 0.4311, 0.4311, 0.6216, 0.6216, 0.6216, 0.7795, 0.5363, 0.6942, 0.5363, 0.6942, 0.6216, 0.7795, 0.6216, 0.99, 0.5363, 0.9574, 0.5363, 0.9574, 0.5689, 0.99, 0.5689, 0.5689, 0.9574, 0.5363, 0.9574, 0.5363, 0.99, 0.5689, 0.99, 0.1153, 0.9374, 0.2005, 0.9374, 0.2005, 0.9047, 0.1153, 0.9047, 0.5163, 0.9574, 0.4837, 0.9574, 0.4837, 0.99, 0.5163, 0.99, 0.9374, 0.7895, 0.9374, 0.7468, 0.9047, 0.7468, 0.9047, 0.7895, 0.3258, 0.9374, 0.4111, 0.9374, 0.4111, 0.9047, 0.3258, 0.9047, 0.8847, 0.8947, 0.8847, 0.8521, 0.8521, 0.8521, 0.8521, 0.8947, 0.4311, 0.9374, 0.5163, 0.9374, 0.5163, 0.9047, 0.4311, 0.9047, 0.4637, 0.9574, 0.4311, 0.9574, 0.4311, 0.99, 0.4637, 0.99, 0.9374, 0.9374, 0.9374, 0.8521, 0.9047, 0.8521, 0.9047, 0.9374, 0.02, 0.8321, 0.4111, 0.6516, 0.4111, 0.8321, 0.7042, 0.5163, 0.7795, 0.4411, 0.7795, 0.5163, 0.6942, 0.4311, 0.7695, 0.4311, 0.6942, 0.5063, 0.6216, 0.7268, 0.5463, 0.7268, 0.6216, 0.6516, 0.5363, 0.6416, 0.5363, 0.7168, 0.6116, 0.6416, 0.4311, 0.01, 0.4311, 0.4011, 0.6116, 0.01, 0.6416, 0.9374, 0.7268, 0.9374, 0.7268, 0.9047, 0.6416, 0.9047, 0.99, 0.09526, 0.99, 0.01, 0.9574, 0.01, 0.9574, 0.09526, 0.7468, 0.9374, 0.8321, 0.9374, 0.8321, 0.9047, 0.7468, 0.9047, 0.99, 0.2005, 0.99, 0.1153, 0.9574, 0.1153, 0.9574, 0.2005, 0.01, 0.99, 0.09526, 0.99, 0.09526, 0.9574, 0.01, 0.9574, 0.99, 0.3058, 0.99, 0.2205, 0.9574, 0.2205, 0.9574, 0.3058, 0.1153, 0.99, 0.2005, 0.99, 0.2005, 0.9574, 0.1153, 0.9574, 0.01, 0.8521, 0.4011, 0.8521, 0.01, 0.8747, 0.99, 0.3684, 0.9574, 0.3684, 0.9574, 0.4111, 0.99, 0.4111, 0.6416, 0.98, 0.6642, 0.9574, 0.6416, 0.9574, 0.3058, 0.99, 0.3058, 0.9574, 0.2205, 0.9574, 0.99, 0.4311, 0.9574, 0.4311, 0.9574, 0.5163, 0.99, 0.5163, 0.01, 0.8221, 0.6216, 0.02, 0.6216, 0.4111, 0.4011, 0.6416, 0.01, 0.01, 0.1378, 0.01, 0.1378, 0.4111, 0.01, 0.4111, 0.1507, 0.4111, 0.1378, 0.4111, 0.1378, 0.01, 0.1507, 0.01, 0.4111, 0.01, 0.4111, 0.4111, 0.1507, 0.4111, 0.1507, 0.01, 0.6567, 0.01, 0.3433, 0.01, 0.3499, 0.01825, 0.6501, 0.01825, 0.3433, 0.01, 0.3433, 0.3233, 0.3499, 0.3151, 0.3499, 0.01825, 0.3433, 0.3233, 0.6567, 0.3233, 0.6501, 0.3151, 0.3499, 0.3151, 0.6567, 0.3233, 0.6567, 0.01, 0.6501, 0.01825, 0.6501, 0.3151, 0.6567, 0.3433, 0.3433, 0.3433, 0.3513, 0.3516, 0.6487, 0.3516, 0.3433, 0.3433, 0.3433, 0.6567, 0.3513, 0.6484, 0.3513, 0.3516, 0.3433, 0.6567, 0.6567, 0.6567, 0.6487, 0.6484, 0.3513, 0.6484, 0.6567, 0.6567, 0.6567, 0.3433, 0.6487, 0.3516, 0.6487, 0.6484, 0.3233, 0.6767, 0.01, 0.6767, 0.01665, 0.6849, 0.3167, 0.6849, 0.01, 0.6767, 0.01, 0.99, 0.01665, 0.9818, 0.01665, 0.6849, 0.01, 0.99, 0.3233, 0.99, 0.3167, 0.9818, 0.01665, 0.9818, 0.3233, 0.99, 0.3233, 0.6767, 0.3167, 0.6849, 0.3167, 0.9818, 0.3233, 0.01, 0.01, 0.01, 0.01665, 0.01825, 0.3167, 0.01825, 0.01, 0.01, 0.01, 0.3233, 0.01665, 0.3151, 0.01665, 0.01825, 0.01, 0.3233, 0.3233, 0.3233, 0.3167, 0.3151, 0.01665, 0.3151, 0.3233, 0.3233, 0.3233, 0.01, 0.3167, 0.01825, 0.3167, 0.3151, 0.99, 0.01, 0.6767, 0.01, 0.6847, 0.01825, 0.982, 0.01825, 0.6767, 0.01, 0.6767, 0.3233, 0.6847, 0.3151, 0.6847, 0.01825, 0.6767, 0.3233, 0.99, 0.3233, 0.982, 0.3151, 0.6847, 0.3151, 0.99, 0.3233, 0.99, 0.01, 0.982, 0.01825, 0.982, 0.3151, 0.6501, 0.01825, 0.3499, 0.01825, 0.3499, 0.3151, 0.6501, 0.3151, 0.6487, 0.3516, 0.3513, 0.3516, 0.3513, 0.6484, 0.6487, 0.6484, 0.3167, 0.6849, 0.01665, 0.6849, 0.01665, 0.9818, 0.3167, 0.9818, 0.3167, 0.01825, 0.01665, 0.01825, 0.01665, 0.3151, 0.3167, 0.3151, 0.982, 0.01825, 0.6847, 0.01825, 0.6847, 0.3151, 0.982, 0.3151, 0.3167, 0.9818, 0.3167, 0.6849, 0.3167, 0.6849, 0.3167, 0.9818, 0.982, 0.01825, 0.6847, 0.01825, 0.6847, 0.01825, 0.982, 0.01825, 0.3513, 0.3516, 0.3513, 0.6484, 0.3513, 0.6484, 0.3513, 0.3516, 0.3167, 0.3151, 0.3167, 0.01825, 0.3167, 0.01825, 0.3167, 0.3151, 0.3499, 0.3151, 0.6501, 0.3151, 0.6501, 0.3151, 0.3499, 0.3151, 0.01665, 0.6849, 0.01665, 0.9818, 0.01665, 0.9818, 0.01665, 0.6849, 0.982, 0.3151, 0.982, 0.01825, 0.982, 0.01825, 0.982, 0.3151, 0.3513, 0.6484, 0.6487, 0.6484, 0.6487, 0.6484, 0.3513, 0.6484, 0.01665, 0.01825, 0.01665, 0.3151, 0.01665, 0.3151, 0.01665, 0.01825, 0.01665, 0.9818, 0.3167, 0.9818, 0.3167, 0.9818, 0.01665, 0.9818, 0.6847, 0.01825, 0.6847, 0.3151, 0.6847, 0.3151, 0.6847, 0.01825, 0.01665, 0.3151, 0.3167, 0.3151, 0.3167, 0.3151, 0.01665, 0.3151, 0.6847, 0.3151, 0.982, 0.3151, 0.982, 0.3151, 0.6847, 0.3151, 0.6501, 0.01825, 0.3499, 0.01825, 0.3499, 0.01825, 0.6501, 0.01825, 0.6487, 0.3516, 0.3513, 0.3516, 0.3513, 0.3516, 0.6487, 0.3516, 0.99, 0.3258, 0.9574, 0.3258, 0.9574, 0.3684, 0.99, 0.3684, 0.8847, 0.9374, 0.8847, 0.8947, 0.8521, 0.8947, 0.8521, 0.9374, 0.9374, 0.8321, 0.9374, 0.7895, 0.9047, 0.7895, 0.9047, 0.8321, 0.9374, 0.5163, 0.9374, 0.4737, 0.9047, 0.4737, 0.9047, 0.5163, 0.1727, 0.3501, 0.1727, 0.6499, 0.1727, 0.6499, 0.1727, 0.3501, 0.1667, 0.3433, 0.01, 0.3433, 0.01608, 0.3501, 0.1606, 0.3501, 0.01, 0.3433, 0.01, 0.6567, 0.01608, 0.6499, 0.01608, 0.3501, 0.01, 0.6567, 0.1667, 0.6567, 0.1606, 0.6499, 0.01608, 0.6499, 0.1667, 0.6567, 0.1667, 0.3433, 0.1606, 0.3501, 0.1606, 0.6499, 0.3233, 0.3433, 0.1667, 0.3433, 0.1727, 0.3501, 0.3173, 0.3501, 0.1667, 0.3433, 0.1667, 0.6567, 0.1727, 0.6499, 0.1727, 0.3501, 0.1667, 0.6567, 0.3233, 0.6567, 0.3173, 0.6499, 0.1727, 0.6499, 0.3233, 0.6567, 0.3233, 0.3433, 0.3173, 0.3501, 0.3173, 0.6499, 0.1606, 0.3501, 0.01608, 0.3501, 0.01608, 0.6499, 0.1606, 0.6499, 0.3173, 0.3501, 0.1727, 0.3501, 0.1727, 0.6499, 0.3173, 0.6499, 0.01608, 0.3501, 0.01608, 0.6499, 0.01608, 0.6499, 0.01608, 0.3501, 0.1727, 0.6499, 0.3173, 0.6499, 0.3173, 0.6499, 0.1727, 0.6499, 0.1606, 0.3501, 0.01608, 0.3501, 0.01608, 0.3501, 0.1606, 0.3501, 0.3173, 0.6499, 0.3173, 0.3501, 0.3173, 0.3501, 0.3173, 0.6499, 0.01608, 0.6499, 0.1606, 0.6499, 0.1606, 0.6499, 0.01608, 0.6499, 0.1606, 0.6499, 0.1606, 0.3501, 0.1606, 0.3501, 0.1606, 0.6499, 0.8847, 0.7468, 0.8847, 0.8321, 0.8847, 0.8321, 0.8847, 0.7468, 0.5363, 0.8521, 0.6216, 0.8521, 0.6216, 0.8521, 0.5363, 0.8521, 0.4111, 0.8847, 0.02, 0.8847, 0.02, 0.8847, 0.4111, 0.8847, 0.8521, 0.1153, 0.9374, 0.1153, 0.9374, 0.1153, 0.8521, 0.1153, 0.7268, 0.236, 0.2205, 0.99, 0.2205, 0.99, 0.7268, 0.236, 0.8521, 0.4111, 0.8521, 0.3258, 0.8521, 0.3258, 0.8521, 0.4111, 0.6942, 0.6416, 0.7795, 0.6416, 0.7795, 0.6416, 0.6942, 0.6416, 0.7268, 0.236, 0.6416, 0.4111, 0.7268, 0.4111, 0.99, 0.4311, 0.99, 0.5163, 0.99, 0.5163, 0.99, 0.4311, 0.0, 0.0, 0.0, 0.0, 0.0, 0.0, 0.0, 0.0, 0.0, 0.0, 0.0, 0.0, 0.0, 0.0, 0.0, 0.0, 0.0, 0.0, 0.0, 0.0, 0.0, 0.0, 0.0, 0.0, 0.0, 0.0, 0.0, 0.0, 0.0, 0.0, 0.0, 0.0, 0.0, 0.0, 0.0, 0.0, 0.0, 0.0, 0.0, 0.0, 0.0, 0.0, 0.0, 0.0, 0.0, 0.0, 0.0, 0.0, 0.0, 0.0, 0.0, 0.0, 0.99, 0.3684, 0.99, 0.3258, 0.99, 0.3684, 0.0, 0.0, 0.0, 0.0, 0.0, 0.0, 0.0, 0.0, 0.0, 0.0, 0.99, 0.3684, 0.99, 0.4111, 0.99, 0.4111, 0.99, 0.3684, 0.7268, 0.01, 0.7268, 0.236, 0.7268, 0.236, 0.7268, 0.01, 0.99, 0.3258, 0.99, 0.3684, 0.99, 0.3684, 0.99, 0.3258, 0.8321, 0.01, 0.8321, 0.4111, 0.8321, 0.4111, 0.8321, 0.01, 0.8521, 0.3058, 0.8521, 0.2205, 0.8521, 0.2205, 0.8521, 0.3058, 0.8521, 0.01, 0.9374, 0.01, 0.9374, 0.01, 0.8521, 0.01, 0.4311, 0.8521, 0.5163, 0.8521, 0.5163, 0.8521, 0.4311, 0.8521, 0.4311, 0.6416, 0.5163, 0.6416, 0.5163, 0.6416, 0.4311, 0.6416, 0.1507, 0.01, 0.1378, 0.01, 0.1378, 0.01, 0.1507, 0.01, 0.2205, 0.9047, 0.3058, 0.9047, 0.3058, 0.9047, 0.2205, 0.9047, 0.8847, 0.7468, 0.8847, 0.8321, 0.8847, 0.8321, 0.8847, 0.7468, 0.5363, 0.8521, 0.6216, 0.8521, 0.6216, 0.8521, 0.5363, 0.8521, 0.2155, 0.8847, 0.02, 0.8847, 0.02, 0.8847, 0.2155, 0.8847, 0.8521, 0.1153, 0.9374, 0.1153, 0.9374, 0.1153, 0.8521, 0.1153, 0.7268, 0.236, 0.2205, 0.99, 0.2205, 0.99, 0.7268, 0.236, 0.8521, 0.4111, 0.8521, 0.3258, 0.8521, 0.3258, 0.8521, 0.4111, 0.6942, 0.6416, 0.7795, 0.6416, 0.7795, 0.6416, 0.6942, 0.6416, 0.99, 0.4737, 0.99, 0.5163, 0.99, 0.5163, 0.99, 0.4737, 0.0, 0.0, 0.0, 0.0, 0.0, 0.0, 0.0, 0.0, 0.0, 0.0, 0.0, 0.0, 0.0, 0.0, 0.0, 0.0, 0.0, 0.0, 0.0, 0.0, 0.0, 0.0, 0.0, 0.0, 0.0, 0.0, 0.0, 0.0, 0.0, 0.0, 0.0, 0.0, 0.0, 0.0, 0.0, 0.0, 0.0, 0.0, 0.0, 0.0, 0.0, 0.0, 0.0, 0.0, 0.0, 0.0, 0.0, 0.0, 0.0, 0.0, 0.0, 0.0, 0.99, 0.3684, 0.99, 0.3258, 0.99, 0.3684, 0.0, 0.0, 0.0, 0.0, 0.0, 0.0, 0.0, 0.0, 0.0, 0.0, 0.99, 0.3684, 0.99, 0.4111, 0.99, 0.4111, 0.99, 0.3684, 0.7268, 0.123, 0.7268, 0.236, 0.7268, 0.236, 0.7268, 0.123, 0.99, 0.3258, 0.99, 0.3684, 0.99, 0.3684, 0.99, 0.3258, 0.8321, 0.2105, 0.8321, 0.4111, 0.8321, 0.4111, 0.8321, 0.2105, 0.8521, 0.3058, 0.8521, 0.2205, 0.8521, 0.2205, 0.8521, 0.3058, 0.8521, 0.01, 0.9374, 0.01, 0.9374, 0.01, 0.8521, 0.01, 0.4311, 0.8521, 0.5163, 0.8521, 0.5163, 0.8521, 0.4311, 0.8521, 0.4311, 0.6416, 0.5163, 0.6416, 0.5163, 0.6416, 0.4311, 0.6416, 0.1507, 0.01, 0.1378, 0.01, 0.1378, 0.01, 0.1507, 0.01, 0.7268, 0.01, 0.7268, 0.123, 0.7268, 0.123, 0.7268, 0.01, 0.0, 0.0, 0.0, 0.0, 0.0, 0.0, 0.0, 0.0, 0.99, 0.4311, 0.99, 0.4737, 0.99, 0.4737, 0.99, 0.4311, 0.8321, 0.01, 0.8321, 0.2105, 0.8321, 0.2105, 0.8321, 0.01, 0.0, 0.0, 0.0, 0.0, 0.0, 0.0, 0.0, 0.0, 0.4111, 0.8847, 0.2155, 0.8847, 0.2155, 0.8847, 0.4111, 0.8847])
me_cabine_lod0.materials.append(mat_cabine)
me_cabine_lod0.use_remesh_preserve_volume = False
me_cabine_lod0.use_remesh_preserve_attributes = False
me_cabine_lod0.use_mirror_vertex_groups = False
me_cabine_lod0.update()
me_cabine_lod1 = bpy.data.meshes.new('cabine_LOD1')
me_cabine_lod1.from_pydata([(-1.046, -3.358, 2.802), (-2.324, -3.358, 2.359), (2.779, -3.429, 2.802), (1.226, -3.429, 1.401), (4.588, -2.141, 2.783), (3.492, -3.426, 2.783), (3.492, -3.426, 1.42), (4.588, 2.141, 2.783), (5.155, -0.8564, 2.783), (4.588, 2.141, 1.42), (5.155, 0.8564, 1.42), (-3.523, -3.523, 3.253), (3.523, -3.523, 3.253), (3.523, 3.523, 3.253), (4.65, -2.202, 3.253), (3.523, -3.523, 3.414), (3.523, 3.523, 3.414), (4.65, 2.202, 3.414), (5.233, -0.8807, 3.414), (4.65, -2.202, 3.414), (5.233, 0.8807, 3.414), (-3.523, -3.523, 0.0), (3.523, -3.523, 0.0), (-3.523, 3.523, 0.0), (3.523, 3.523, 0.0), (4.65, -2.202, 0.0), (4.65, 2.202, 0.0), (5.233, 0.8807, 0.0), (5.233, -0.8807, 0.0), (-3.523, -3.523, 5.011), (3.523, -3.523, 5.011), (4.65, 2.202, 5.011), (3.523, 3.523, 5.011), (4.65, -2.202, 5.011), (-3.523, 3.523, 3.253), (5.233, -0.8807, 2.802), (3.523, -3.523, 2.802), (4.65, -2.202, 2.802), (3.523, 3.523, 2.802), (4.65, 2.202, 2.802), (5.233, 0.8807, 2.802), (4.65, 2.202, 3.253), (5.233, -0.8807, 3.253), (5.233, 0.8807, 3.253), (-3.523, 3.523, 3.414), (-3.523, -3.523, 3.426), (3.523, -3.523, 0.6765), (5.233, -0.8807, 1.401), (4.65, -2.202, 1.401), (3.523, 3.523, 1.401), (4.65, 2.202, 1.401), (5.233, 0.8807, 1.401), (3.523, -3.523, 1.401), (-0.02173, -3.523, 2.802), (-0.02173, -3.523, 0.6765), (1.001, -3.523, 2.802), (1.001, -3.523, 0.6765), (1.226, -3.523, 2.802), (2.779, -3.523, 2.802), (1.226, -3.523, 1.401), (2.779, -3.523, 1.401), (-2.324, -3.523, 2.802), (-2.324, -3.523, 2.359), (-1.046, -3.523, 2.802), (-1.046, -3.523, 2.359), (1.001, -3.427, 2.802), (-0.02173, -3.427, 2.802), (1.001, -3.427, 0.6765), (-0.02173, -3.427, 0.6765), (1.226, -3.429, 2.802), (2.779, -3.429, 1.401), (-2.324, -3.358, 2.802), (-1.046, -3.358, 2.359), (-3.523, 3.523, 5.011), (5.233, -0.8807, 5.011), (5.233, 0.8807, 5.011), (3.523, 0.0, 5.011), (3.492, 3.426, 2.783), (5.155, 0.8564, 2.783), (3.492, 3.426, 1.42), (5.155, -0.8564, 1.42), (4.588, -2.141, 1.42), (1.118, -3.523, 3.253), (5.155, -0.8205, 1.456), (5.155, 0.8205, 1.456), (5.155, 0.8205, 2.747), (5.155, -0.8205, 2.747), (5.14, 0.8892, 1.456), (4.603, 2.108, 1.456), (4.603, 2.108, 2.747), (5.14, 0.8892, 2.747), (4.565, 2.168, 1.456), (3.515, 3.398, 1.456), (3.515, 3.398, 2.747), (4.565, 2.168, 2.747), (3.515, -3.398, 1.456), (4.565, -2.168, 1.456), (4.565, -2.168, 2.747), (3.515, -3.398, 2.747), (4.603, -2.108, 1.456), (5.14, -0.8892, 1.456), (5.14, -0.8892, 2.747), (4.603, -2.108, 2.747), (5.106, 0.8205, 1.456), (5.106, -0.8205, 1.456), (5.106, -0.8205, 2.747), (5.106, 0.8205, 2.747), (4.559, 2.089, 1.456), (5.096, 0.8698, 1.456), (5.096, 0.8698, 2.747), (4.559, 2.089, 2.747), (3.479, 3.367, 1.456), (4.528, 2.137, 1.456), (4.528, 2.137, 2.747), (3.479, 3.367, 2.747), (4.528, -2.137, 1.456), (3.479, -3.367, 1.456), (3.479, -3.367, 2.747), (4.528, -2.137, 2.747), (5.096, -0.8698, 1.456), (4.559, -2.089, 1.456), (4.559, -2.089, 2.747), (5.096, -0.8698, 2.747), (2.262, -3.523, 0.6765), (2.002, -3.523, 1.401), (2.002, -3.523, 2.802), (2.002, -3.429, 2.802), (2.002, -3.429, 1.401), (2.32, -3.523, 3.253), (2.033, -3.429, 1.431), (2.749, -3.429, 1.431), (2.749, -3.429, 2.772), (2.033, -3.429, 2.772), (1.256, -3.429, 1.431), (1.972, -3.429, 1.431), (1.972, -3.429, 2.772), (1.256, -3.429, 2.772), (2.749, -3.385, 1.431), (2.033, -3.385, 1.431), (2.033, -3.385, 2.772), (2.749, -3.385, 2.772), (1.972, -3.385, 1.431), (1.256, -3.385, 1.431), (1.256, -3.385, 2.772), (1.972, -3.385, 2.772), (-3.523, -3.523, 3.42), (5.933, -1.028, 3.414), (5.249, -2.578, 3.414), (5.933, 1.028, 3.414), (5.249, -2.578, 3.253), (3.846, -4.223, 3.253), (5.249, 2.578, 3.414), (3.845, -4.223, 3.414), (3.846, 4.223, 3.414), (5.933, 1.028, 3.253), (5.933, -1.028, 3.253), (5.249, 2.578, 3.253), (-3.523, 4.223, 3.414), (-3.523, 4.223, 3.253), (3.846, 4.223, 3.253), (2.32, -4.223, 3.253), (1.118, -4.223, 3.253), (-3.523, -4.223, 3.42), (-3.523, -4.223, 3.253), (3.523, -3.523, 0.4319), (3.523, 3.523, 0.4319), (4.65, -2.202, 0.4319), (3.523, -3.523, 0.5921), (3.523, 3.523, 0.5921), (4.65, 2.202, 0.5921), (5.233, -0.8807, 0.5921), (4.65, -2.202, 0.5921), (5.233, 0.8807, 0.5921), (-3.523, 3.523, 0.0), (4.65, 2.202, 0.4319), (5.233, -0.8807, 0.4319), (5.233, 0.8807, 0.4319), (-3.523, 3.523, 0.1603), (1.118, -3.523, 0.4319), (2.32, -3.523, 0.4319), (-3.523, -3.523, 0.167), (5.933, -1.028, 0.5921), (5.249, -2.578, 0.5921), (5.933, 1.028, 0.5921), (5.249, -2.578, 0.4319), (3.846, -4.223, 0.4319), (5.249, 2.578, 0.5921), (3.845, -4.223, 0.5921), (3.846, 4.223, 0.5921), (5.933, 1.028, 0.4319), (5.933, -1.028, 0.4319), (5.249, 2.578, 0.4319), (-3.523, 4.223, 0.1603), (-3.523, 4.223, 0.0), (3.846, 4.223, 0.4319), (2.32, -4.223, 0.4319), (1.118, -4.223, 0.4319), (-3.523, -4.223, 0.167), (-3.523, -4.223, 0.0), (-0.9753, -3.523, 0.5955), (-0.9753, -3.523, 0.4319), (-0.9753, -4.223, 0.5955), (-0.9753, -4.223, 0.4319), (-0.9753, 3.523, 0.4319), (-0.9753, 3.523, 0.5921), (-0.9753, 4.223, 0.4319), (-0.9753, 4.223, 0.5921)], [], [(1, 72, 0, 71), (68, 67, 65, 66), (133, 134, 141, 142), (84, 85, 106, 103), (95, 96, 115, 116), (90, 87, 108, 109), (91, 92, 111, 112), (86, 83, 104, 105), (14, 42, 155, 149), (15, 30, 29, 145), (49, 38, 77, 79), (16, 44, 73, 32), (19, 18, 74, 33), (15, 19, 33, 30), (17, 16, 32, 31), (20, 17, 31, 75), (38, 34, 13), (35, 40, 43, 42), (36, 52, 6, 5), (40, 35, 8, 78), (39, 40, 78, 7), (11, 63, 53), (50, 49, 79, 9), (60, 52, 36, 58), (23, 34, 38, 49), (40, 39, 41, 43), (39, 38, 13, 41), (36, 37, 14, 12), (37, 35, 42, 14), (28, 27, 51, 47), (20, 75, 74, 18), (46, 52, 60), (21, 22, 46, 123, 56, 54), (25, 28, 47, 48), (12, 58, 36), (22, 25, 48, 52), (26, 24, 49, 50), (27, 26, 50, 51), (64, 54, 53, 63), (53, 54, 68, 66), (56, 59, 57, 55), (60, 58, 2, 70), (123, 46, 60, 124), (21, 54, 64, 62), (21, 62, 61, 11), (61, 62, 1, 71), (55, 53, 66, 65), (56, 55, 65, 67), (54, 56, 67, 68), (124, 60, 70, 127), (57, 59, 3, 69), (125, 57, 69, 126), (63, 61, 71, 0), (64, 63, 0, 72), (62, 64, 72, 1), (76, 30, 33), (75, 76, 74), (31, 32, 76), (75, 31, 76), (74, 76, 33), (32, 73, 76), (51, 50, 9, 10), (35, 37, 4, 8), (38, 39, 7, 77), (52, 48, 81, 6), (37, 36, 5, 4), (48, 47, 80, 81), (47, 51, 10, 80), (24, 23, 49), (128, 125, 58, 12), (82, 55, 57), (11, 61, 63), (11, 53, 55, 82), (73, 29, 30, 76), (73, 44, 45, 29), (11, 45, 44, 34), (23, 21, 11, 34), (80, 10, 84, 83), (10, 78, 85, 84), (78, 8, 86, 85), (8, 80, 83, 86), (10, 9, 88, 87), (9, 7, 89, 88), (7, 78, 90, 89), (78, 10, 87, 90), (9, 79, 92, 91), (79, 77, 93, 92), (77, 7, 94, 93), (7, 9, 91, 94), (6, 81, 96, 95), (81, 4, 97, 96), (4, 5, 98, 97), (5, 6, 95, 98), (81, 80, 100, 99), (80, 8, 101, 100), (8, 4, 102, 101), (4, 81, 99, 102), (104, 103, 106, 105), (108, 107, 110, 109), (112, 111, 114, 113), (116, 115, 118, 117), (120, 119, 122, 121), (94, 91, 112, 113), (99, 100, 119, 120), (88, 89, 110, 107), (98, 95, 116, 117), (85, 86, 105, 106), (92, 93, 114, 111), (102, 99, 120, 121), (89, 90, 109, 110), (96, 97, 118, 115), (93, 94, 113, 114), (100, 101, 122, 119), (97, 98, 117, 118), (101, 102, 121, 122), (83, 84, 103, 104), (87, 88, 107, 108), (82, 57, 125, 128), (58, 125, 126, 2), (59, 124, 127, 3), (56, 123, 124, 59), (134, 135, 144, 141), (127, 70, 130, 129), (70, 2, 131, 130), (2, 126, 132, 131), (126, 127, 129, 132), (3, 127, 134, 133), (127, 126, 135, 134), (126, 69, 136, 135), (69, 3, 133, 136), (138, 137, 140, 139), (142, 141, 144, 143), (130, 131, 140, 137), (135, 136, 143, 144), (129, 130, 137, 138), (136, 133, 142, 143), (131, 132, 139, 140), (132, 129, 138, 139), (20, 18, 146, 148), (42, 43, 154, 155), (13, 34, 158, 159), (18, 19, 147, 146), (145, 11, 163, 162), (43, 41, 156, 154), (16, 17, 151, 153), (145, 29, 45), (11, 82, 161, 163), (159, 158, 157, 153), (156, 159, 153, 151), (154, 156, 151, 148), (155, 154, 148, 146), (149, 155, 146, 147), (150, 149, 147, 152), (150, 152, 160), (161, 160, 152), (152, 162, 163, 161), (128, 12, 150, 160), (15, 145, 162, 152), (82, 128, 160, 161), (44, 16, 153, 157), (12, 14, 149, 150), (17, 20, 148, 151), (41, 13, 159, 156), (19, 15, 152, 147), (34, 44, 157, 158), (166, 175, 190, 184), (172, 170, 181, 183), (175, 176, 189, 190), (203, 173, 193, 205), (170, 171, 182, 181), (180, 21, 198, 197), (176, 174, 191, 189), (168, 169, 186, 188), (200, 178, 196, 202), (205, 193, 192, 206), (191, 194, 188, 186), (189, 191, 186, 183), (190, 189, 183, 181), (184, 190, 181, 182), (185, 184, 182, 187), (185, 187, 195), (196, 195, 187), (201, 197, 198, 202), (179, 164, 185, 195), (199, 180, 197, 201), (178, 179, 195, 196), (204, 168, 188, 206), (164, 166, 184, 185), (169, 172, 183, 186), (174, 165, 194, 191), (171, 167, 187, 182), (173, 177, 192, 193), (167, 199, 201, 187), (187, 201, 202, 196), (21, 200, 202, 198), (177, 204, 206, 192), (194, 205, 206, 188), (165, 203, 205, 194)])
me_cabine_lod1.polygons.foreach_set('use_smooth', [0, 0, 0, 0, 0, 0, 0, 0, 1, 0, 0, 0, 1, 1, 1, 1, 0, 1, 0, 0, 0, 0, 0, 0, 0, 1, 1, 1, 1, 1, 1, 0, 0, 1, 0, 1, 1, 1, 0, 0, 0, 0, 0, 0, 0, 0, 0, 0, 0, 0, 0, 0, 0, 0, 0, 0, 0, 0, 0, 0, 0, 0, 0, 0, 0, 0, 0, 0, 0, 0, 0, 0, 0, 0, 0, 0, 0, 0, 0, 0, 0, 0, 0, 0, 0, 0, 0, 0, 0, 0, 0, 0, 0, 0, 0, 0, 0, 0, 0, 0, 0, 0, 0, 0, 0, 0, 0, 0, 0, 0, 0, 0, 0, 0, 0, 0, 0, 0, 0, 0, 0, 0, 0, 0, 0, 0, 0, 0, 0, 0, 0, 0, 0, 0, 0, 0, 0, 0, 1, 1, 0, 1, 0, 1, 1, 0, 0, 0, 0, 0, 0, 0, 0, 0, 0, 0, 0, 0, 0, 0, 1, 1, 1, 1, 0, 1, 1, 1, 0, 1, 0, 1, 1, 0, 0, 0, 0, 0, 0, 0, 0, 0, 0, 0, 0, 0, 0, 1, 1, 1, 1, 0, 0, 0, 0, 0, 0, 0])
_uv = me_cabine_lod1.uv_layers.new(name='UVMap')
_uv.uv.foreach_set('vector', [0.5416, 0.2099, 0.7222, 0.2099, 0.7222, 0.2726, 0.5416, 0.2726, 0.8444, 0.009808, 0.9861, 0.009808, 0.9861, 0.3042, 0.8444, 0.3042, 0.5459, 0.01295, 0.6471, 0.01295, 0.6471, 0.01295, 0.5459, 0.01295, 0.3236, 0.9039, 0.3236, 0.9892, 0.3236, 0.9892, 0.3236, 0.9039, 0.01079, 0.9039, 0.1177, 0.9039, 0.1177, 0.9039, 0.01079, 0.9039, 0.3284, 0.9892, 0.3284, 0.9039, 0.3284, 0.9039, 0.3284, 0.9892, 0.4211, 0.9039, 0.528, 0.9039, 0.528, 0.9039, 0.4211, 0.9039, 0.2152, 0.9892, 0.2152, 0.9039, 0.2152, 0.9039, 0.2152, 0.9892, 0.2231, 0.6802, 0.2558, 0.6795, 0.2562, 0.6946, 0.2231, 0.6949, 0.5175, 0.6501, 0.5175, 0.7655, 0.00842, 0.7655, 0.2306, 0.6506, 0.9867, 0.7851, 0.9867, 0.6515, 0.9964, 0.6533, 0.9964, 0.7833, 0.3686, 0.7121, 0.5194, 0.7121, 0.5194, 0.7463, 0.3686, 0.7463, 0.1197, 0.7824, 0.2122, 0.7824, 0.2122, 0.8847, 0.1197, 0.8847, 0.00842, 0.7824, 0.1197, 0.7824, 0.1197, 0.8847, 0.00842, 0.8847, 0.4176, 0.7824, 0.5289, 0.7824, 0.5289, 0.8847, 0.4176, 0.8847, 0.3251, 0.7824, 0.4176, 0.7824, 0.4176, 0.8847, 0.3251, 0.8847, 0.5251, 0.04153, 0.00842, 0.00842, 0.5251, 0.00842, 0.622, 0.9695, 0.6632, 0.9695, 0.6632, 0.98, 0.622, 0.98, 0.5179, 0.4657, 0.5172, 0.3646, 0.5246, 0.3659, 0.5252, 0.4642, 0.9434, 0.8741, 0.9434, 0.842, 0.9449, 0.8424, 0.9449, 0.8737, 0.9538, 0.8984, 0.9434, 0.8741, 0.9449, 0.8737, 0.955, 0.8973, 0.2255, 0.4992, 0.1876, 0.4665, 0.2617, 0.4665, 0.9538, 0.676, 0.9739, 0.6515, 0.9745, 0.6532, 0.955, 0.6771, 0.4638, 0.3651, 0.5172, 0.3646, 0.5179, 0.4657, 0.4642, 0.4659, 0.00842, 0.247, 0.00842, 0.00842, 0.5251, 0.04153, 0.5251, 0.1443, 0.6632, 0.9695, 0.697, 0.9695, 0.697, 0.98, 0.6632, 0.98, 0.697, 0.9695, 0.7376, 0.9695, 0.7376, 0.98, 0.697, 0.98, 0.5476, 0.9695, 0.5882, 0.9695, 0.5882, 0.98, 0.5476, 0.98, 0.5882, 0.9695, 0.622, 0.9695, 0.622, 0.98, 0.5882, 0.98, 0.9313, 0.7259, 0.9313, 0.7671, 0.8985, 0.7671, 0.8985, 0.7259, 0.3251, 0.7824, 0.3251, 0.8847, 0.2122, 0.8847, 0.2122, 0.7824, 0.5165, 0.3135, 0.5172, 0.3646, 0.4638, 0.3651, 0.00842, 0.2639, 0.5175, 0.264, 0.5165, 0.3135, 0.426, 0.3131, 0.3354, 0.3128, 0.2616, 0.3128, 0.9313, 0.6921, 0.9313, 0.7259, 0.8985, 0.7259, 0.8985, 0.6921, 0.518, 0.4983, 0.4642, 0.4659, 0.5179, 0.4657, 0.9313, 0.6515, 0.9313, 0.6921, 0.8985, 0.6921, 0.8985, 0.6515, 0.9313, 0.8008, 0.9313, 0.8415, 0.8985, 0.8415, 0.8985, 0.8008, 0.9313, 0.7671, 0.9313, 0.8008, 0.8985, 0.8008, 0.8985, 0.7671, 0.1876, 0.4345, 0.2616, 0.3128, 0.2617, 0.4665, 0.1876, 0.4665, 0.888, 0.98, 0.9369, 0.98, 0.9369, 0.9822, 0.888, 0.9822, 0.3354, 0.3128, 0.3517, 0.3651, 0.3519, 0.4663, 0.3357, 0.4664, 0.8284, 0.9695, 0.8606, 0.9695, 0.8606, 0.9717, 0.8284, 0.9717, 0.426, 0.3131, 0.5165, 0.3135, 0.4638, 0.3651, 0.4078, 0.3651, 0.00842, 0.2639, 0.2616, 0.3128, 0.1876, 0.4345, 0.09513, 0.4345, 0.00842, 0.2639, 0.09513, 0.4345, 0.09514, 0.4666, 0.008458, 0.4993, 0.9927, 0.9067, 0.9927, 0.9228, 0.9867, 0.9228, 0.9867, 0.9067, 0.8645, 0.98, 0.888, 0.98, 0.888, 0.9822, 0.8645, 0.9822, 0.8156, 0.98, 0.8645, 0.98, 0.8645, 0.9822, 0.8156, 0.9822, 0.7921, 0.98, 0.8156, 0.98, 0.8156, 0.9822, 0.7921, 0.9822, 0.8105, 0.9695, 0.8284, 0.9695, 0.8284, 0.9717, 0.8105, 0.9717, 0.8964, 0.9695, 0.9286, 0.9695, 0.9286, 0.9717, 0.8964, 0.9717, 0.8785, 0.9695, 0.8964, 0.9695, 0.8964, 0.9717, 0.8785, 0.9717, 0.9927, 0.8601, 0.9927, 0.9067, 0.9867, 0.9067, 0.9867, 0.8601, 0.9927, 0.8439, 0.9927, 0.8601, 0.9867, 0.8601, 0.9867, 0.8439, 0.9927, 0.7973, 0.9927, 0.8439, 0.9867, 0.8439, 0.9867, 0.7973, 0.8673, 0.92, 0.8673, 0.8827, 0.8792, 0.8967, 0.8854, 0.9294, 0.8673, 0.92, 0.8854, 0.9107, 0.8792, 0.9434, 0.8673, 0.9573, 0.8673, 0.92, 0.8854, 0.9294, 0.8792, 0.9434, 0.8673, 0.92, 0.8854, 0.9107, 0.8673, 0.92, 0.8792, 0.8967, 0.8673, 0.9573, 0.7927, 0.9573, 0.8673, 0.92, 0.9434, 0.7002, 0.9538, 0.676, 0.955, 0.6771, 0.9449, 0.7006, 0.9434, 0.842, 0.9538, 0.8177, 0.955, 0.8189, 0.9449, 0.8424, 0.9739, 0.9229, 0.9538, 0.8984, 0.955, 0.8973, 0.9745, 0.9211, 0.9739, 0.7811, 0.9538, 0.7566, 0.955, 0.7555, 0.9745, 0.7793, 0.9538, 0.8177, 0.9739, 0.7932, 0.9745, 0.795, 0.955, 0.8189, 0.9538, 0.7566, 0.9434, 0.7323, 0.9449, 0.7319, 0.955, 0.7555, 0.9434, 0.7323, 0.9434, 0.7002, 0.9449, 0.7006, 0.9449, 0.7319, 0.5251, 0.247, 0.00842, 0.247, 0.5251, 0.1443, 0.4311, 0.4986, 0.4081, 0.4661, 0.4642, 0.4659, 0.518, 0.4983, 0.3442, 0.499, 0.3357, 0.4664, 0.3519, 0.4663, 0.008458, 0.4993, 0.09514, 0.4666, 0.1876, 0.4665, 0.2255, 0.4992, 0.2617, 0.4665, 0.3357, 0.4664, 0.3442, 0.499, 0.7927, 0.9573, 0.7927, 0.8827, 0.8673, 0.8827, 0.8673, 0.92, 0.7927, 0.7515, 0.8196, 0.7515, 0.8196, 0.8706, 0.7927, 0.8706, 0.8224, 0.8706, 0.8196, 0.8706, 0.8196, 0.7515, 0.83, 0.7515, 0.8773, 0.7515, 0.8773, 0.8706, 0.8224, 0.8706, 0.83, 0.7515, 0.2128, 0.9016, 0.326, 0.9016, 0.3236, 0.9039, 0.2152, 0.9039, 0.326, 0.9016, 0.326, 0.9916, 0.3236, 0.9892, 0.3236, 0.9039, 0.326, 0.9916, 0.2128, 0.9916, 0.2152, 0.9892, 0.3236, 0.9892, 0.2128, 0.9916, 0.2128, 0.9016, 0.2152, 0.9039, 0.2152, 0.9892, 0.326, 0.9016, 0.4188, 0.9016, 0.4164, 0.9039, 0.3284, 0.9039, 0.4188, 0.9016, 0.4188, 0.9916, 0.4164, 0.9892, 0.4164, 0.9039, 0.4188, 0.9916, 0.326, 0.9916, 0.3284, 0.9892, 0.4164, 0.9892, 0.326, 0.9916, 0.326, 0.9016, 0.3284, 0.9039, 0.3284, 0.9892, 0.4188, 0.9016, 0.5304, 0.9016, 0.528, 0.9039, 0.4211, 0.9039, 0.5304, 0.9016, 0.5304, 0.9916, 0.528, 0.9892, 0.528, 0.9039, 0.5304, 0.9916, 0.4188, 0.9916, 0.4211, 0.9892, 0.528, 0.9892, 0.4188, 0.9916, 0.4188, 0.9016, 0.4211, 0.9039, 0.4211, 0.9892, 0.00842, 0.9016, 0.12, 0.9016, 0.1177, 0.9039, 0.01079, 0.9039, 0.12, 0.9016, 0.12, 0.9916, 0.1177, 0.9892, 0.1177, 0.9039, 0.12, 0.9916, 0.00842, 0.9916, 0.01079, 0.9892, 0.1177, 0.9892, 0.00842, 0.9916, 0.00842, 0.9016, 0.01079, 0.9039, 0.01079, 0.9892, 0.12, 0.9016, 0.2128, 0.9016, 0.2104, 0.9039, 0.1224, 0.9039, 0.2128, 0.9016, 0.2128, 0.9916, 0.2104, 0.9892, 0.2104, 0.9039, 0.2128, 0.9916, 0.12, 0.9916, 0.1224, 0.9892, 0.2104, 0.9892, 0.12, 0.9916, 0.12, 0.9016, 0.1224, 0.9039, 0.1224, 0.9892, 0.2152, 0.9039, 0.3236, 0.9039, 0.3236, 0.9892, 0.2152, 0.9892, 0.3284, 0.9039, 0.4164, 0.9039, 0.4164, 0.9892, 0.3284, 0.9892, 0.4211, 0.9039, 0.528, 0.9039, 0.528, 0.9892, 0.4211, 0.9892, 0.01079, 0.9039, 0.1177, 0.9039, 0.1177, 0.9892, 0.01079, 0.9892, 0.1224, 0.9039, 0.2104, 0.9039, 0.2104, 0.9892, 0.1224, 0.9892, 0.4211, 0.9892, 0.4211, 0.9039, 0.4211, 0.9039, 0.4211, 0.9892, 0.1224, 0.9039, 0.2104, 0.9039, 0.2104, 0.9039, 0.1224, 0.9039, 0.4164, 0.9039, 0.4164, 0.9892, 0.4164, 0.9892, 0.4164, 0.9039, 0.01079, 0.9892, 0.01079, 0.9039, 0.01079, 0.9039, 0.01079, 0.9892, 0.3236, 0.9892, 0.2152, 0.9892, 0.2152, 0.9892, 0.3236, 0.9892, 0.528, 0.9039, 0.528, 0.9892, 0.528, 0.9892, 0.528, 0.9039, 0.1224, 0.9892, 0.1224, 0.9039, 0.1224, 0.9039, 0.1224, 0.9892, 0.4164, 0.9892, 0.3284, 0.9892, 0.3284, 0.9892, 0.4164, 0.9892, 0.1177, 0.9039, 0.1177, 0.9892, 0.1177, 0.9892, 0.1177, 0.9039, 0.528, 0.9892, 0.4211, 0.9892, 0.4211, 0.9892, 0.528, 0.9892, 0.2104, 0.9039, 0.2104, 0.9892, 0.2104, 0.9892, 0.2104, 0.9039, 0.1177, 0.9892, 0.01079, 0.9892, 0.01079, 0.9892, 0.1177, 0.9892, 0.2104, 0.9892, 0.1224, 0.9892, 0.1224, 0.9892, 0.2104, 0.9892, 0.2152, 0.9039, 0.3236, 0.9039, 0.3236, 0.9039, 0.2152, 0.9039, 0.3284, 0.9039, 0.4164, 0.9039, 0.4164, 0.9039, 0.3284, 0.9039, 0.3442, 0.499, 0.3519, 0.4663, 0.4081, 0.4661, 0.4311, 0.4986, 0.8606, 0.9695, 0.8785, 0.9695, 0.8785, 0.9717, 0.8606, 0.9717, 0.7927, 0.9695, 0.8105, 0.9695, 0.8105, 0.9717, 0.7927, 0.9717, 0.3354, 0.3128, 0.426, 0.3131, 0.4078, 0.3651, 0.3517, 0.3651, 0.6471, 0.01295, 0.6471, 0.2024, 0.6471, 0.2024, 0.6471, 0.01295, 0.6514, 0.00869, 0.7612, 0.00869, 0.7569, 0.01295, 0.6557, 0.01295, 0.7612, 0.00869, 0.7612, 0.2067, 0.7569, 0.2024, 0.7569, 0.01295, 0.7612, 0.2067, 0.6514, 0.2067, 0.6557, 0.2024, 0.7569, 0.2024, 0.6514, 0.2067, 0.6514, 0.00869, 0.6557, 0.01295, 0.6557, 0.2024, 0.5416, 0.00869, 0.6514, 0.00869, 0.6471, 0.01295, 0.5459, 0.01295, 0.6514, 0.00869, 0.6514, 0.2067, 0.6471, 0.2024, 0.6471, 0.01295, 0.6514, 0.2067, 0.5416, 0.2067, 0.5459, 0.2024, 0.6471, 0.2024, 0.5416, 0.2067, 0.5416, 0.00869, 0.5459, 0.01295, 0.5459, 0.2024, 0.6557, 0.01295, 0.7569, 0.01295, 0.7569, 0.2024, 0.6557, 0.2024, 0.5459, 0.01295, 0.6471, 0.01295, 0.6471, 0.2024, 0.5459, 0.2024, 0.7569, 0.01295, 0.7569, 0.2024, 0.7569, 0.2024, 0.7569, 0.01295, 0.6471, 0.2024, 0.5459, 0.2024, 0.5459, 0.2024, 0.6471, 0.2024, 0.6557, 0.01295, 0.7569, 0.01295, 0.7569, 0.01295, 0.6557, 0.01295, 0.5459, 0.2024, 0.5459, 0.01295, 0.5459, 0.01295, 0.5459, 0.2024, 0.7569, 0.2024, 0.6557, 0.2024, 0.6557, 0.2024, 0.7569, 0.2024, 0.6557, 0.2024, 0.6557, 0.01295, 0.6557, 0.01295, 0.6557, 0.2024, 0.2968, 0.7125, 0.2563, 0.714, 0.2562, 0.6979, 0.2965, 0.6974, 0.2558, 0.6795, 0.2964, 0.678, 0.2964, 0.6941, 0.2562, 0.6946, 0.3685, 0.6788, 0.5193, 0.6783, 0.5194, 0.6933, 0.3689, 0.6939, 0.2563, 0.714, 0.2231, 0.7131, 0.2231, 0.6983, 0.2562, 0.6979, 0.02012, 0.7121, 0.01623, 0.7121, 0.01639, 0.6958, 0.02028, 0.6958, 0.2964, 0.678, 0.3296, 0.679, 0.3295, 0.6937, 0.2964, 0.6941, 0.3686, 0.7121, 0.3296, 0.7118, 0.3296, 0.6971, 0.3689, 0.697, 0.2306, 0.6506, 0.00842, 0.7655, 0.00842, 0.651, 0.02057, 0.6757, 0.1284, 0.6773, 0.1281, 0.6934, 0.02033, 0.6919, 0.3689, 0.6939, 0.5194, 0.6933, 0.5194, 0.6971, 0.3689, 0.697, 0.3295, 0.6937, 0.3689, 0.6939, 0.3689, 0.697, 0.3296, 0.6971, 0.2964, 0.6941, 0.3295, 0.6937, 0.3296, 0.6971, 0.2965, 0.6974, 0.2562, 0.6946, 0.2964, 0.6941, 0.2965, 0.6974, 0.2562, 0.6979, 0.2231, 0.6949, 0.2562, 0.6946, 0.2562, 0.6979, 0.2231, 0.6983, 0.184, 0.695, 0.2231, 0.6949, 0.2231, 0.6983, 0.1839, 0.6979, 0.184, 0.695, 0.1839, 0.6979, 0.1551, 0.694, 0.1281, 0.6934, 0.1551, 0.694, 0.1839, 0.6979, 0.1839, 0.6979, 0.02028, 0.6958, 0.02033, 0.6919, 0.1281, 0.6934, 0.1559, 0.6779, 0.1841, 0.6798, 0.184, 0.695, 0.1551, 0.694, 0.184, 0.7137, 0.02012, 0.7121, 0.02028, 0.6958, 0.1839, 0.6979, 0.1284, 0.6773, 0.1559, 0.6779, 0.1551, 0.694, 0.1281, 0.6934, 0.5194, 0.7121, 0.3686, 0.7121, 0.3689, 0.697, 0.5194, 0.6971, 0.1841, 0.6798, 0.2231, 0.6802, 0.2231, 0.6949, 0.184, 0.695, 0.3296, 0.7118, 0.2968, 0.7125, 0.2965, 0.6974, 0.3296, 0.6971, 0.3296, 0.679, 0.3685, 0.6788, 0.3689, 0.6939, 0.3295, 0.6937, 0.2231, 0.7131, 0.184, 0.7137, 0.1839, 0.6979, 0.2231, 0.6983, 0.5228, 0.7121, 0.5194, 0.7121, 0.5194, 0.6971, 0.5228, 0.6971, 0.3113, 0.7298, 0.284, 0.7305, 0.2837, 0.7178, 0.3113, 0.7176, 0.2497, 0.7029, 0.2835, 0.7017, 0.2836, 0.7151, 0.25, 0.7156, 0.284, 0.7305, 0.2501, 0.7318, 0.25, 0.7183, 0.2837, 0.7178, 0.1079, 0.7327, 0.05945, 0.7356, 0.05862, 0.7228, 0.1074, 0.7196, 0.2835, 0.7017, 0.3112, 0.7024, 0.3113, 0.7148, 0.2836, 0.7151, 0.4808, 0.7056, 0.484, 0.7058, 0.4831, 0.7193, 0.4799, 0.7191, 0.2501, 0.7318, 0.2224, 0.731, 0.2224, 0.7187, 0.25, 0.7183, 0.1897, 0.7033, 0.2223, 0.7036, 0.2224, 0.7159, 0.1895, 0.7162, 0.4299, 0.7325, 0.39, 0.7319, 0.3902, 0.7187, 0.4305, 0.7191, 0.1074, 0.7196, 0.05862, 0.7228, 0.05893, 0.7198, 0.1076, 0.7165, 0.2224, 0.7187, 0.1896, 0.7188, 0.1895, 0.7162, 0.2224, 0.7159, 0.25, 0.7183, 0.2224, 0.7187, 0.2224, 0.7159, 0.25, 0.7156, 0.2837, 0.7178, 0.25, 0.7183, 0.25, 0.7156, 0.2836, 0.7151, 0.3113, 0.7176, 0.2837, 0.7178, 0.2836, 0.7151, 0.3113, 0.7148, 0.3439, 0.7174, 0.3113, 0.7176, 0.3113, 0.7148, 0.344, 0.715, 0.3439, 0.7174, 0.344, 0.715, 0.3679, 0.7182, 0.3902, 0.7187, 0.3679, 0.7182, 0.344, 0.715, 0.4303, 0.7159, 0.4799, 0.7191, 0.4802, 0.7222, 0.4305, 0.7191, 0.3673, 0.7315, 0.3438, 0.7301, 0.3439, 0.7174, 0.3679, 0.7182, 0.4309, 0.7025, 0.4808, 0.7056, 0.4799, 0.7191, 0.4303, 0.7159, 0.39, 0.7319, 0.3673, 0.7315, 0.3679, 0.7182, 0.3902, 0.7187, 0.1071, 0.7035, 0.1897, 0.7033, 0.1895, 0.7162, 0.1076, 0.7165, 0.3438, 0.7301, 0.3113, 0.7298, 0.3113, 0.7176, 0.3439, 0.7174, 0.2223, 0.7036, 0.2497, 0.7029, 0.25, 0.7156, 0.2224, 0.7159, 0.2224, 0.731, 0.1899, 0.7313, 0.1896, 0.7188, 0.2224, 0.7187, 0.3112, 0.7024, 0.344, 0.7018, 0.344, 0.715, 0.3113, 0.7148, 0.05508, 0.7067, 0.05811, 0.7065, 0.05893, 0.7198, 0.05589, 0.72, 0.344, 0.7018, 0.4309, 0.7025, 0.4303, 0.7159, 0.344, 0.715, 0.344, 0.715, 0.4303, 0.7159, 0.4305, 0.7191, 0.3902, 0.7187, 0.4794, 0.7356, 0.4299, 0.7325, 0.4305, 0.7191, 0.4802, 0.7222, 0.05811, 0.7065, 0.1071, 0.7035, 0.1076, 0.7165, 0.05893, 0.7198, 0.1896, 0.7188, 0.1074, 0.7196, 0.1076, 0.7165, 0.1895, 0.7162, 0.1899, 0.7313, 0.1079, 0.7327, 0.1074, 0.7196, 0.1896, 0.7188])
_uv.active_render = True
_uv = me_cabine_lod1.uv_layers.new(name='UVMap.001')
_uv.uv.foreach_set('vector', [0.8233, 0.6567, 0.8233, 0.3433, 0.6767, 0.3433, 0.6767, 0.6567, 0.6567, 0.8233, 0.6567, 0.6767, 0.3433, 0.6767, 0.3433, 0.8233, 0.3173, 0.3501, 0.1727, 0.3501, 0.1727, 0.3501, 0.3173, 0.3501, 0.3499, 0.01825, 0.3499, 0.3151, 0.3499, 0.3151, 0.3499, 0.01825, 0.3167, 0.01825, 0.01665, 0.01825, 0.01665, 0.01825, 0.3167, 0.01825, 0.6487, 0.6484, 0.6487, 0.3516, 0.6487, 0.3516, 0.6487, 0.6484, 0.3167, 0.6849, 0.01665, 0.6849, 0.01665, 0.6849, 0.3167, 0.6849, 0.6501, 0.3151, 0.6501, 0.01825, 0.6501, 0.01825, 0.6501, 0.3151, 0.2205, 0.9047, 0.3058, 0.9047, 0.3058, 0.9047, 0.2205, 0.9047, 0.7268, 0.01, 0.6416, 0.01, 0.6416, 0.4111, 0.7268, 0.236, 0.5363, 0.9374, 0.6216, 0.9374, 0.6216, 0.9047, 0.5363, 0.9047, 0.8321, 0.4111, 0.8321, 0.01, 0.7468, 0.01, 0.7468, 0.4111, 0.9374, 0.1153, 0.8521, 0.1153, 0.8521, 0.2005, 0.9374, 0.2005, 0.5163, 0.6416, 0.4311, 0.6416, 0.4311, 0.7268, 0.5163, 0.7268, 0.7795, 0.6416, 0.6942, 0.6416, 0.6942, 0.7268, 0.7795, 0.7268, 0.9374, 0.01, 0.8521, 0.01, 0.8521, 0.09526, 0.9374, 0.09526, 0.4111, 0.8621, 0.02, 0.8847, 0.4111, 0.8847, 0.5363, 0.8847, 0.6216, 0.8847, 0.6216, 0.8521, 0.5363, 0.8521, 0.9374, 0.6216, 0.9374, 0.5363, 0.9047, 0.5363, 0.9047, 0.6216, 0.01, 0.9374, 0.09526, 0.9374, 0.09526, 0.9047, 0.01, 0.9047, 0.9374, 0.7268, 0.9374, 0.6416, 0.9047, 0.6416, 0.9047, 0.7268, 0.99, 0.6216, 0.99, 0.5989, 0.9674, 0.6216, 0.7468, 0.8847, 0.8321, 0.8847, 0.8321, 0.8521, 0.7468, 0.8521, 0.9374, 0.2205, 0.9047, 0.2205, 0.9047, 0.3058, 0.9374, 0.3058, 0.4111, 0.6216, 0.4111, 0.4311, 0.01, 0.4311, 0.01, 0.6216, 0.8847, 0.4111, 0.8847, 0.3258, 0.8521, 0.3258, 0.8521, 0.4111, 0.4311, 0.8847, 0.5163, 0.8847, 0.5163, 0.8521, 0.4311, 0.8521, 0.8847, 0.3058, 0.8847, 0.2205, 0.8521, 0.2205, 0.8521, 0.3058, 0.2205, 0.9374, 0.3058, 0.9374, 0.3058, 0.9047, 0.2205, 0.9047, 0.8847, 0.6416, 0.7995, 0.6416, 0.7995, 0.7268, 0.8847, 0.7268, 0.8847, 0.7468, 0.7995, 0.7468, 0.7995, 0.8321, 0.8847, 0.8321, 0.6116, 0.9574, 0.5889, 0.9574, 0.5889, 0.98, 0.6742, 0.4311, 0.6742, 0.8321, 0.6416, 0.8321, 0.6416, 0.7603, 0.6416, 0.6886, 0.6416, 0.6303, 0.8847, 0.5363, 0.7995, 0.5363, 0.7995, 0.6216, 0.8847, 0.6216, 0.6516, 0.99, 0.6742, 0.9674, 0.6742, 0.99, 0.8847, 0.4311, 0.7995, 0.4311, 0.7995, 0.5163, 0.8847, 0.5163, 0.7795, 0.7468, 0.6942, 0.7468, 0.6942, 0.8321, 0.7795, 0.8321, 0.6216, 0.7468, 0.5363, 0.7468, 0.5363, 0.8321, 0.6216, 0.8321, 0.5163, 0.7468, 0.4311, 0.7468, 0.4311, 0.8321, 0.5163, 0.8321, 0.3258, 0.99, 0.4111, 0.99, 0.4111, 0.9574, 0.3258, 0.9574, 0.9374, 0.3258, 0.9047, 0.3258, 0.9047, 0.4111, 0.9374, 0.4111, 0.6416, 0.8847, 0.7268, 0.8847, 0.7268, 0.8521, 0.6416, 0.8521, 0.9374, 0.4737, 0.9374, 0.4311, 0.9047, 0.4311, 0.9047, 0.4737, 0.6216, 0.4311, 0.4311, 0.4311, 0.4311, 0.6216, 0.6216, 0.6216, 0.7795, 0.5363, 0.6942, 0.5363, 0.6942, 0.6216, 0.7795, 0.6216, 0.99, 0.5363, 0.9574, 0.5363, 0.9574, 0.5689, 0.99, 0.5689, 0.5689, 0.9574, 0.5363, 0.9574, 0.5363, 0.99, 0.5689, 0.99, 0.1153, 0.9374, 0.2005, 0.9374, 0.2005, 0.9047, 0.1153, 0.9047, 0.5163, 0.9574, 0.4837, 0.9574, 0.4837, 0.99, 0.5163, 0.99, 0.9374, 0.7895, 0.9374, 0.7468, 0.9047, 0.7468, 0.9047, 0.7895, 0.3258, 0.9374, 0.4111, 0.9374, 0.4111, 0.9047, 0.3258, 0.9047, 0.8847, 0.8947, 0.8847, 0.8521, 0.8521, 0.8521, 0.8521, 0.8947, 0.4311, 0.9374, 0.5163, 0.9374, 0.5163, 0.9047, 0.4311, 0.9047, 0.4637, 0.9574, 0.4311, 0.9574, 0.4311, 0.99, 0.4637, 0.99, 0.9374, 0.9374, 0.9374, 0.8521, 0.9047, 0.8521, 0.9047, 0.9374, 0.02, 0.8321, 0.4111, 0.6516, 0.4111, 0.8321, 0.7042, 0.5163, 0.7795, 0.4411, 0.7795, 0.5163, 0.6942, 0.4311, 0.7695, 0.4311, 0.6942, 0.5063, 0.6216, 0.7268, 0.5463, 0.7268, 0.6216, 0.6516, 0.5363, 0.6416, 0.5363, 0.7168, 0.6116, 0.6416, 0.4311, 0.01, 0.4311, 0.4011, 0.6116, 0.01, 0.6416, 0.9374, 0.7268, 0.9374, 0.7268, 0.9047, 0.6416, 0.9047, 0.99, 0.09526, 0.99, 0.01, 0.9574, 0.01, 0.9574, 0.09526, 0.7468, 0.9374, 0.8321, 0.9374, 0.8321, 0.9047, 0.7468, 0.9047, 0.99, 0.2005, 0.99, 0.1153, 0.9574, 0.1153, 0.9574, 0.2005, 0.01, 0.99, 0.09526, 0.99, 0.09526, 0.9574, 0.01, 0.9574, 0.99, 0.3058, 0.99, 0.2205, 0.9574, 0.2205, 0.9574, 0.3058, 0.1153, 0.99, 0.2005, 0.99, 0.2005, 0.9574, 0.1153, 0.9574, 0.01, 0.8521, 0.4011, 0.8521, 0.01, 0.8747, 0.99, 0.3684, 0.9574, 0.3684, 0.9574, 0.4111, 0.99, 0.4111, 0.6416, 0.98, 0.6642, 0.9574, 0.6416, 0.9574, 0.3058, 0.99, 0.3058, 0.9574, 0.2205, 0.9574, 0.99, 0.4311, 0.9574, 0.4311, 0.9574, 0.5163, 0.99, 0.5163, 0.01, 0.8221, 0.6216, 0.02, 0.6216, 0.4111, 0.4011, 0.6416, 0.01, 0.01, 0.1378, 0.01, 0.1378, 0.4111, 0.01, 0.4111, 0.1507, 0.4111, 0.1378, 0.4111, 0.1378, 0.01, 0.1507, 0.01, 0.4111, 0.01, 0.4111, 0.4111, 0.1507, 0.4111, 0.1507, 0.01, 0.6567, 0.01, 0.3433, 0.01, 0.3499, 0.01825, 0.6501, 0.01825, 0.3433, 0.01, 0.3433, 0.3233, 0.3499, 0.3151, 0.3499, 0.01825, 0.3433, 0.3233, 0.6567, 0.3233, 0.6501, 0.3151, 0.3499, 0.3151, 0.6567, 0.3233, 0.6567, 0.01, 0.6501, 0.01825, 0.6501, 0.3151, 0.6567, 0.3433, 0.3433, 0.3433, 0.3513, 0.3516, 0.6487, 0.3516, 0.3433, 0.3433, 0.3433, 0.6567, 0.3513, 0.6484, 0.3513, 0.3516, 0.3433, 0.6567, 0.6567, 0.6567, 0.6487, 0.6484, 0.3513, 0.6484, 0.6567, 0.6567, 0.6567, 0.3433, 0.6487, 0.3516, 0.6487, 0.6484, 0.3233, 0.6767, 0.01, 0.6767, 0.01665, 0.6849, 0.3167, 0.6849, 0.01, 0.6767, 0.01, 0.99, 0.01665, 0.9818, 0.01665, 0.6849, 0.01, 0.99, 0.3233, 0.99, 0.3167, 0.9818, 0.01665, 0.9818, 0.3233, 0.99, 0.3233, 0.6767, 0.3167, 0.6849, 0.3167, 0.9818, 0.3233, 0.01, 0.01, 0.01, 0.01665, 0.01825, 0.3167, 0.01825, 0.01, 0.01, 0.01, 0.3233, 0.01665, 0.3151, 0.01665, 0.01825, 0.01, 0.3233, 0.3233, 0.3233, 0.3167, 0.3151, 0.01665, 0.3151, 0.3233, 0.3233, 0.3233, 0.01, 0.3167, 0.01825, 0.3167, 0.3151, 0.99, 0.01, 0.6767, 0.01, 0.6847, 0.01825, 0.982, 0.01825, 0.6767, 0.01, 0.6767, 0.3233, 0.6847, 0.3151, 0.6847, 0.01825, 0.6767, 0.3233, 0.99, 0.3233, 0.982, 0.3151, 0.6847, 0.3151, 0.99, 0.3233, 0.99, 0.01, 0.982, 0.01825, 0.982, 0.3151, 0.6501, 0.01825, 0.3499, 0.01825, 0.3499, 0.3151, 0.6501, 0.3151, 0.6487, 0.3516, 0.3513, 0.3516, 0.3513, 0.6484, 0.6487, 0.6484, 0.3167, 0.6849, 0.01665, 0.6849, 0.01665, 0.9818, 0.3167, 0.9818, 0.3167, 0.01825, 0.01665, 0.01825, 0.01665, 0.3151, 0.3167, 0.3151, 0.982, 0.01825, 0.6847, 0.01825, 0.6847, 0.3151, 0.982, 0.3151, 0.3167, 0.9818, 0.3167, 0.6849, 0.3167, 0.6849, 0.3167, 0.9818, 0.982, 0.01825, 0.6847, 0.01825, 0.6847, 0.01825, 0.982, 0.01825, 0.3513, 0.3516, 0.3513, 0.6484, 0.3513, 0.6484, 0.3513, 0.3516, 0.3167, 0.3151, 0.3167, 0.01825, 0.3167, 0.01825, 0.3167, 0.3151, 0.3499, 0.3151, 0.6501, 0.3151, 0.6501, 0.3151, 0.3499, 0.3151, 0.01665, 0.6849, 0.01665, 0.9818, 0.01665, 0.9818, 0.01665, 0.6849, 0.982, 0.3151, 0.982, 0.01825, 0.982, 0.01825, 0.982, 0.3151, 0.3513, 0.6484, 0.6487, 0.6484, 0.6487, 0.6484, 0.3513, 0.6484, 0.01665, 0.01825, 0.01665, 0.3151, 0.01665, 0.3151, 0.01665, 0.01825, 0.01665, 0.9818, 0.3167, 0.9818, 0.3167, 0.9818, 0.01665, 0.9818, 0.6847, 0.01825, 0.6847, 0.3151, 0.6847, 0.3151, 0.6847, 0.01825, 0.01665, 0.3151, 0.3167, 0.3151, 0.3167, 0.3151, 0.01665, 0.3151, 0.6847, 0.3151, 0.982, 0.3151, 0.982, 0.3151, 0.6847, 0.3151, 0.6501, 0.01825, 0.3499, 0.01825, 0.3499, 0.01825, 0.6501, 0.01825, 0.6487, 0.3516, 0.3513, 0.3516, 0.3513, 0.3516, 0.6487, 0.3516, 0.99, 0.3258, 0.9574, 0.3258, 0.9574, 0.3684, 0.99, 0.3684, 0.8847, 0.9374, 0.8847, 0.8947, 0.8521, 0.8947, 0.8521, 0.9374, 0.9374, 0.8321, 0.9374, 0.7895, 0.9047, 0.7895, 0.9047, 0.8321, 0.9374, 0.5163, 0.9374, 0.4737, 0.9047, 0.4737, 0.9047, 0.5163, 0.1727, 0.3501, 0.1727, 0.6499, 0.1727, 0.6499, 0.1727, 0.3501, 0.1667, 0.3433, 0.01, 0.3433, 0.01608, 0.3501, 0.1606, 0.3501, 0.01, 0.3433, 0.01, 0.6567, 0.01608, 0.6499, 0.01608, 0.3501, 0.01, 0.6567, 0.1667, 0.6567, 0.1606, 0.6499, 0.01608, 0.6499, 0.1667, 0.6567, 0.1667, 0.3433, 0.1606, 0.3501, 0.1606, 0.6499, 0.3233, 0.3433, 0.1667, 0.3433, 0.1727, 0.3501, 0.3173, 0.3501, 0.1667, 0.3433, 0.1667, 0.6567, 0.1727, 0.6499, 0.1727, 0.3501, 0.1667, 0.6567, 0.3233, 0.6567, 0.3173, 0.6499, 0.1727, 0.6499, 0.3233, 0.6567, 0.3233, 0.3433, 0.3173, 0.3501, 0.3173, 0.6499, 0.1606, 0.3501, 0.01608, 0.3501, 0.01608, 0.6499, 0.1606, 0.6499, 0.3173, 0.3501, 0.1727, 0.3501, 0.1727, 0.6499, 0.3173, 0.6499, 0.01608, 0.3501, 0.01608, 0.6499, 0.01608, 0.6499, 0.01608, 0.3501, 0.1727, 0.6499, 0.3173, 0.6499, 0.3173, 0.6499, 0.1727, 0.6499, 0.1606, 0.3501, 0.01608, 0.3501, 0.01608, 0.3501, 0.1606, 0.3501, 0.3173, 0.6499, 0.3173, 0.3501, 0.3173, 0.3501, 0.3173, 0.6499, 0.01608, 0.6499, 0.1606, 0.6499, 0.1606, 0.6499, 0.01608, 0.6499, 0.1606, 0.6499, 0.1606, 0.3501, 0.1606, 0.3501, 0.1606, 0.6499, 0.8847, 0.7468, 0.8847, 0.8321, 0.8847, 0.8321, 0.8847, 0.7468, 0.5363, 0.8521, 0.6216, 0.8521, 0.6216, 0.8521, 0.5363, 0.8521, 0.4111, 0.8847, 0.02, 0.8847, 0.02, 0.8847, 0.4111, 0.8847, 0.8521, 0.1153, 0.9374, 0.1153, 0.9374, 0.1153, 0.8521, 0.1153, 0.7268, 0.236, 0.2205, 0.99, 0.2205, 0.99, 0.7268, 0.236, 0.8521, 0.4111, 0.8521, 0.3258, 0.8521, 0.3258, 0.8521, 0.4111, 0.6942, 0.6416, 0.7795, 0.6416, 0.7795, 0.6416, 0.6942, 0.6416, 0.7268, 0.236, 0.6416, 0.4111, 0.7268, 0.4111, 0.99, 0.4311, 0.99, 0.5163, 0.99, 0.5163, 0.99, 0.4311, 0.0, 0.0, 0.0, 0.0, 0.0, 0.0, 0.0, 0.0, 0.0, 0.0, 0.0, 0.0, 0.0, 0.0, 0.0, 0.0, 0.0, 0.0, 0.0, 0.0, 0.0, 0.0, 0.0, 0.0, 0.0, 0.0, 0.0, 0.0, 0.0, 0.0, 0.0, 0.0, 0.0, 0.0, 0.0, 0.0, 0.0, 0.0, 0.0, 0.0, 0.0, 0.0, 0.0, 0.0, 0.0, 0.0, 0.0, 0.0, 0.0, 0.0, 0.0, 0.0, 0.99, 0.3684, 0.99, 0.3258, 0.99, 0.3684, 0.0, 0.0, 0.0, 0.0, 0.0, 0.0, 0.0, 0.0, 0.0, 0.0, 0.99, 0.3684, 0.99, 0.4111, 0.99, 0.4111, 0.99, 0.3684, 0.7268, 0.01, 0.7268, 0.236, 0.7268, 0.236, 0.7268, 0.01, 0.99, 0.3258, 0.99, 0.3684, 0.99, 0.3684, 0.99, 0.3258, 0.8321, 0.01, 0.8321, 0.4111, 0.8321, 0.4111, 0.8321, 0.01, 0.8521, 0.3058, 0.8521, 0.2205, 0.8521, 0.2205, 0.8521, 0.3058, 0.8521, 0.01, 0.9374, 0.01, 0.9374, 0.01, 0.8521, 0.01, 0.4311, 0.8521, 0.5163, 0.8521, 0.5163, 0.8521, 0.4311, 0.8521, 0.4311, 0.6416, 0.5163, 0.6416, 0.5163, 0.6416, 0.4311, 0.6416, 0.1507, 0.01, 0.1378, 0.01, 0.1378, 0.01, 0.1507, 0.01, 0.2205, 0.9047, 0.3058, 0.9047, 0.3058, 0.9047, 0.2205, 0.9047, 0.8847, 0.7468, 0.8847, 0.8321, 0.8847, 0.8321, 0.8847, 0.7468, 0.5363, 0.8521, 0.6216, 0.8521, 0.6216, 0.8521, 0.5363, 0.8521, 0.2155, 0.8847, 0.02, 0.8847, 0.02, 0.8847, 0.2155, 0.8847, 0.8521, 0.1153, 0.9374, 0.1153, 0.9374, 0.1153, 0.8521, 0.1153, 0.7268, 0.236, 0.2205, 0.99, 0.2205, 0.99, 0.7268, 0.236, 0.8521, 0.4111, 0.8521, 0.3258, 0.8521, 0.3258, 0.8521, 0.4111, 0.6942, 0.6416, 0.7795, 0.6416, 0.7795, 0.6416, 0.6942, 0.6416, 0.99, 0.4737, 0.99, 0.5163, 0.99, 0.5163, 0.99, 0.4737, 0.0, 0.0, 0.0, 0.0, 0.0, 0.0, 0.0, 0.0, 0.0, 0.0, 0.0, 0.0, 0.0, 0.0, 0.0, 0.0, 0.0, 0.0, 0.0, 0.0, 0.0, 0.0, 0.0, 0.0, 0.0, 0.0, 0.0, 0.0, 0.0, 0.0, 0.0, 0.0, 0.0, 0.0, 0.0, 0.0, 0.0, 0.0, 0.0, 0.0, 0.0, 0.0, 0.0, 0.0, 0.0, 0.0, 0.0, 0.0, 0.0, 0.0, 0.0, 0.0, 0.99, 0.3684, 0.99, 0.3258, 0.99, 0.3684, 0.0, 0.0, 0.0, 0.0, 0.0, 0.0, 0.0, 0.0, 0.0, 0.0, 0.99, 0.3684, 0.99, 0.4111, 0.99, 0.4111, 0.99, 0.3684, 0.7268, 0.123, 0.7268, 0.236, 0.7268, 0.236, 0.7268, 0.123, 0.99, 0.3258, 0.99, 0.3684, 0.99, 0.3684, 0.99, 0.3258, 0.8321, 0.2105, 0.8321, 0.4111, 0.8321, 0.4111, 0.8321, 0.2105, 0.8521, 0.3058, 0.8521, 0.2205, 0.8521, 0.2205, 0.8521, 0.3058, 0.8521, 0.01, 0.9374, 0.01, 0.9374, 0.01, 0.8521, 0.01, 0.4311, 0.8521, 0.5163, 0.8521, 0.5163, 0.8521, 0.4311, 0.8521, 0.4311, 0.6416, 0.5163, 0.6416, 0.5163, 0.6416, 0.4311, 0.6416, 0.1507, 0.01, 0.1378, 0.01, 0.1378, 0.01, 0.1507, 0.01, 0.7268, 0.01, 0.7268, 0.123, 0.7268, 0.123, 0.7268, 0.01, 0.0, 0.0, 0.0, 0.0, 0.0, 0.0, 0.0, 0.0, 0.99, 0.4311, 0.99, 0.4737, 0.99, 0.4737, 0.99, 0.4311, 0.8321, 0.01, 0.8321, 0.2105, 0.8321, 0.2105, 0.8321, 0.01, 0.0, 0.0, 0.0, 0.0, 0.0, 0.0, 0.0, 0.0, 0.4111, 0.8847, 0.2155, 0.8847, 0.2155, 0.8847, 0.4111, 0.8847])
me_cabine_lod1.materials.append(mat_cabine)
me_cabine_lod1.use_remesh_preserve_volume = False
me_cabine_lod1.use_remesh_preserve_attributes = False
me_cabine_lod1.use_mirror_vertex_groups = False
me_cabine_lod1.update()

# ---- objects
ob_cabine_lod0 = bpy.data.objects.new('cabine_LOD0', me_cabine_lod0)
ob_cabine_lod1 = bpy.data.objects.new('cabine_LOD1', me_cabine_lod1)

# ---- transforms, parenting, visibility, modifiers, constraints
ob_cabine_lod0.location = (0.0, 0.0, 0.0)
ob_cabine_lod0.lineart.crease_threshold = 0.0
ob_cabine_lod1.location = (0.0, 0.0, 0.0)
ob_cabine_lod1.lineart.crease_threshold = 0.0

# ---- collection membership
col_collection_1.objects.link(ob_cabine_lod0)
col_collection_2.objects.link(ob_cabine_lod1)

# ---- scene / render settings (as saved in the file)
scene.frame_start = 1; scene.frame_end = 250; scene.frame_set(1)
scene.render.engine = 'CYCLES'
scene.render.resolution_percentage = 50
scene.render.dither_intensity = 0.0
scene.cycles.use_denoising = False
scene.cycles.samples = 128
scene.cycles.sampling_pattern = 'TABULATED_SOBOL'
scene.cycles.use_adaptive_sampling = False
scene.cycles.use_light_tree = False
scene.cycles.blur_glossy = 0.0
scene.cycles.sample_clamp_indirect = 0.0
scene.cycles.bake_type = 'ENVIRONMENT'
scene.view_settings.view_transform = 'Standard'
bpy.context.view_layer.update()

# ---- added for rendering (the .blend has no active camera and no usable light): camera, sun
cam_auto = bpy.data.cameras.new('AutoCamera')
cam_auto.lens = 50.0
cam_auto.sensor_width = 36.0
cam_auto.clip_end = 1000.0
ob_auto_camera = bpy.data.objects.new('AutoCamera', cam_auto)
scene.collection.objects.link(ob_auto_camera)
ob_auto_camera.location = (13.8177, -15.1354, 12.5957)
ob_auto_camera.rotation_euler = (1.09748, -7.21219e-08, 0.694738)
scene.camera = ob_auto_camera
light_auto_sun = bpy.data.lights.new('AutoSun', 'SUN')
light_auto_sun.energy = 3.0
light_auto_sun.angle = 0.0523599
ob_auto_sun = bpy.data.objects.new('AutoSun', light_auto_sun)
scene.collection.objects.link(ob_auto_sun)
ob_auto_sun.rotation_euler = (0.872665, 0.174533, 0.523599)
bpy.context.view_layer.update()
